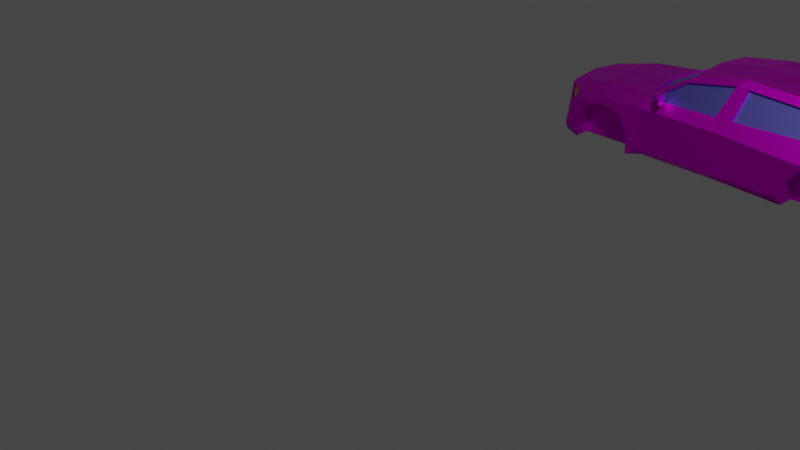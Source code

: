 # Source: CarComplex.blend  (saved by Blender 3.5.10; exported with 4.5.12 LTS)
import bpy
from mathutils import Matrix  # noqa: F401  (used for matrix-valued properties, if any)

bpy.ops.wm.read_factory_settings(use_empty=True)
scene = bpy.context.scene
scene.name = 'Scene'

# ---- collections
col_collection = bpy.data.collections.new('Collection'); scene.collection.children.link(col_collection)

# ---- images (referenced by path relative to the original .blend; pixels are not part of the script)
import os
ASSET_DIR = os.environ.get("B2B_ASSET_DIR", "")  # directory of the original .blend (textures are referenced by path, not embedded)
HERE = os.path.dirname(os.path.abspath(__file__))  # packed textures are extracted next to this script under _unpacked/

def load_image(name, relpath, width, height, colorspace="sRGB"):
    """Load a texture the original file referenced (path relative to the .blend, or extracted next to this script)."""
    p = next((c for c in (os.path.join(HERE, relpath), os.path.join(ASSET_DIR, relpath)) if relpath and os.path.exists(c)), "")
    if p:
        img = bpy.data.images.load(p, check_existing=True)
        img.name = name
    else:  # same state as the original file: an image datablock whose file is absent (Cycles renders it pink)
        img = bpy.data.images.new(name, width, height)
        img.source = "FILE"
        img.filepath = "//" + (relpath or name)
    img.colorspace_settings.name = colorspace
    return img
img_cartexturemain_001 = load_image('CarTextureMain.001', 'CarTextureRed.001.png', 1024, 1024, 'sRGB')

# ---- materials (node trees are filled in below, after node groups)
mat_carpaint = bpy.data.materials.new('CarPaint')
mat_carpaint.use_transparent_shadow = False
mat_carpaint.roughness = 0.5528
mat_carpaint.specular_intensity = 1.0
mat_carpaint.metallic = 1.0
mat_carwindows = bpy.data.materials.new('CarWindows')
mat_carwindows.use_transparent_shadow = False
mat_carwindows.roughness = 0.5528
mat_carwindows.specular_intensity = 1.0
mat_carwindows.metallic = 1.0
mat_carlamps = bpy.data.materials.new('CarLamps')
mat_carlamps.use_transparent_shadow = False
mat_carlamps.roughness = 0.5528
mat_carlamps.specular_intensity = 1.0
mat_carlamps.metallic = 1.0

# ---- material node trees
mat_carpaint.use_nodes = True; mat_carpaint.node_tree.nodes.clear()
_N = mat_carpaint.node_tree.nodes; _L = mat_carpaint.node_tree.links
n0 = _N.new('ShaderNodeBsdfPrincipled'); n0.name = 'Principled BSDF'; n0.location = (10, 300)
n0.distribution = 'GGX'
n0.subsurface_method = 'RANDOM_WALK_SKIN'
n0.inputs[1].default_value = 1.0
n0.inputs[2].default_value = 0.5528
n0.inputs[3].default_value = 1.45
n0.inputs[13].default_value = 1.0
n0.inputs[27].default_value = (0.0, 0.0, 0.0, 1.0)
n0.inputs[28].default_value = 1.0
n1 = _N.new('ShaderNodeOutputMaterial'); n1.name = 'Material Output'; n1.location = (300, 300)
n2 = _N.new('ShaderNodeNormalMap'); n2.name = 'Normal Map'; n2.location = (-300, -300)
n2.label = 'Normal/Map'
n3 = _N.new('ShaderNodeTexImage'); n3.name = 'Image Texture'; n3.location = (-280, 280)
n3.image = img_cartexturemain_001
_L.new(n0.outputs[0], n1.inputs[0])
_L.new(n2.outputs[0], n0.inputs[5])
_L.new(n3.outputs[0], n0.inputs[0])
n1.is_active_output = True
mat_carwindows.use_nodes = True; mat_carwindows.node_tree.nodes.clear()
_N = mat_carwindows.node_tree.nodes; _L = mat_carwindows.node_tree.links
n0 = _N.new('ShaderNodeBsdfPrincipled'); n0.name = 'Principled BSDF'; n0.location = (10, 300)
n0.distribution = 'GGX'
n0.subsurface_method = 'RANDOM_WALK_SKIN'
n0.inputs[0].default_value = (0.2032, 0.1952, 0.8, 1.0)
n0.inputs[1].default_value = 1.0
n0.inputs[2].default_value = 0.5528
n0.inputs[3].default_value = 1.45
n0.inputs[13].default_value = 1.0
n0.inputs[27].default_value = (0.0, 0.0, 0.0, 1.0)
n0.inputs[28].default_value = 1.0
n1 = _N.new('ShaderNodeOutputMaterial'); n1.name = 'Material Output'; n1.location = (300, 300)
n2 = _N.new('ShaderNodeNormalMap'); n2.name = 'Normal Map'; n2.location = (-300, -300)
n2.label = 'Normal/Map'
_L.new(n0.outputs[0], n1.inputs[0])
_L.new(n2.outputs[0], n0.inputs[5])
n1.is_active_output = True
mat_carlamps.use_nodes = True; mat_carlamps.node_tree.nodes.clear()
_N = mat_carlamps.node_tree.nodes; _L = mat_carlamps.node_tree.links
n0 = _N.new('ShaderNodeBsdfPrincipled'); n0.name = 'Principled BSDF'; n0.location = (10, 300)
n0.distribution = 'GGX'
n0.subsurface_method = 'RANDOM_WALK_SKIN'
n0.inputs[0].default_value = (0.8, 0.7524, 0.0, 1.0)
n0.inputs[1].default_value = 1.0
n0.inputs[2].default_value = 0.5528
n0.inputs[3].default_value = 1.45
n0.inputs[13].default_value = 1.0
n0.inputs[27].default_value = (0.0, 0.0, 0.0, 1.0)
n0.inputs[28].default_value = 1.0
n1 = _N.new('ShaderNodeOutputMaterial'); n1.name = 'Material Output'; n1.location = (300, 300)
n2 = _N.new('ShaderNodeNormalMap'); n2.name = 'Normal Map'; n2.location = (-300, -300)
n2.label = 'Normal/Map'
_L.new(n0.outputs[0], n1.inputs[0])
_L.new(n2.outputs[0], n0.inputs[5])
n1.is_active_output = True

# ---- world
world_world = bpy.data.worlds.new('World'); scene.world = world_world
world_world.use_nodes = True; world_world.node_tree.nodes.clear()
_N = world_world.node_tree.nodes; _L = world_world.node_tree.links
n0 = _N.new('ShaderNodeOutputWorld'); n0.name = 'World Output'; n0.location = (300, 300)
n1 = _N.new('ShaderNodeBackground'); n1.name = 'Background'; n1.location = (10, 300)
n1.inputs[0].default_value = (0.05088, 0.05088, 0.05088, 1.0)
_L.new(n1.outputs[0], n0.inputs[0])
n0.is_active_output = True
world_world.color = (0.05088, 0.05088, 0.05088)
world_world.use_sun_shadow = False
world_world.sun_shadow_jitter_overblur = 0.0

# ---- cameras
cam_camera = bpy.data.cameras.new('Camera')
cam_camera.clip_end = 100.0
cam_camera.ortho_scale = 7.314

# ---- lights
light_light = bpy.data.lights.new('Light', 'POINT')
light_light.transmission_factor = 0.0
light_light.energy = 1000.0
light_light.shadow_soft_size = 0.1
light_light.shadow_maximum_resolution = 0.006
light_light.use_absolute_resolution = True

# ---- meshes
me_cube_002 = bpy.data.meshes.new('Cube.002')
me_cube_002.from_pydata([(-0.8399, 0.3251, 1.047), (-0.8399, 0.3862, 1.047), (-0.9533, 0.3068, 0.8161), (-0.9533, 0.4269, 0.8161), (-0.8, 0.3251, 1.047), (-0.8, 0.3862, 1.047), (-0.8601, 0.3068, 0.8161), (-0.8601, 0.4269, 0.8161), (-0.9185, 0.294, 0.9726), (-0.9185, 0.4371, 0.9726), (-0.8237, 0.294, 0.9726), (-0.8237, 0.4371, 0.9726), (-0.8837, 0.2605, 0.8199), (-0.913, 0.2605, 0.8199), (-0.8747, 0.2574, 0.8583), (-0.9044, 0.2574, 0.8583), (-0.8399, 0.325, -1.047), (-0.8399, 0.3862, -1.047), (-0.9533, 0.3068, -0.8161), (-0.9533, 0.4269, -0.8161), (-0.8, 0.325, -1.047), (-0.8, 0.3862, -1.047), (-0.8601, 0.3068, -0.8161), (-0.8601, 0.4269, -0.8161), (-0.9185, 0.294, -0.9726), (-0.9185, 0.4371, -0.9726), (-0.8237, 0.294, -0.9726), (-0.8237, 0.4371, -0.9726), (-0.8837, 0.2605, -0.8199), (-0.913, 0.2605, -0.8199), (-0.8747, 0.2574, -0.8583), (-0.9044, 0.2574, -0.8583), (-2.57, -0.1406, 0.2569), (-2.57, -0.2815, 0.2569), (-2.658, -0.1406, 0.2569), (-2.675, -0.2815, 0.2569), (-1.144, -0.5162, 0.8043), (-1.097, 0.2903, 0.8247), (0.01303, 0.6842, 0.6298), (-0.04245, -0.5162, 0.8262), (-0.1091, 0.3026, 0.8355), (-0.633, 0.5804, 0.6763), (-0.04756, 0.145, 0.9372), (-0.0448, -0.4338, 0.912), (0.9517, -0.5098, 0.9155), (1.09, 0.07086, 0.9557), (0.8575, 0.6455, 0.6464), (1.078, 0.3294, 0.8295), (0.1215, 0.3113, 0.8454), (0.1777, 0.6803, 0.6312), (0.902, -0.4366, 0.922), (0.09696, 0.7682, 0.5327), (-0.6047, 0.6508, 0.5771), (0.7403, 0.7402, 0.5491), (0.9396, -0.1862, 0.9356), (1.131, -0.002909, 0.9429), (0.9933, -0.1872, 0.9365), (-1.149, 0.3329, 0.6952), (-1.222, 0.2818, 0.6699), (-1.913, 0.252, 0.5661), (1.078, 0.5882, 0.6793), (1.094, 0.6859, 0.5676), (1.492, 0.3419, 0.8172), (1.373, 0.1079, 0.9351), (1.37, 0.06995, 0.942), (1.635, 0.02528, 0.9264), (1.615, -0.006219, 0.9336), (1.785, -0.1594, 0.9316), (1.74, -0.1772, 0.9229), (1.804, -0.3019, 0.9163), (1.76, -0.4581, 0.9086), (1.81, -0.4747, 0.9088), (2.187, -0.2562, 0.8391), (2.129, -0.4283, 0.8331), (1.82, 0.3, 0.8161), (1.744, 0.4227, 0.6759), (2.125, 0.2515, 0.7809), (2.232, 0.3238, 0.6687), (2.186, -0.1051, 0.8252), (2.25, 0.1752, 0.6648), (2.194, 0.1241, 0.6648), (2.139, 0.1372, 0.7655), (2.247, -0.03833, 0.6404), (2.334, -0.0897, 0.6271), (2.352, -0.2502, 0.6448), (2.275, -0.401, 0.6648), (-1.322, -0.5257, 0.9276), (-1.153, -0.4339, 0.8981), (-1.333, -0.2354, 0.9302), (-2.153, -0.5202, 0.8974), (-1.484, -0.007791, 0.9435), (-1.172, 0.1569, 0.923), (-1.728, 0.06665, 0.9321), (-1.739, 0.1409, 0.9265), (-1.975, -0.007644, 0.9377), (-2.03, 0.05767, 0.9359), (-2.133, -0.2111, 0.916), (-2.207, -0.1755, 0.9009), (-2.4, -0.4087, 0.8454), (-2.539, 0.1218, 0.4541), (-2.623, 0.0482, 0.4285), (-2.69, -0.4159, 0.3294), (-2.326, -0.1033, 0.8469), (-2.261, 0.08085, 0.7929), (-2.236, -0.4079, 0.8974), (-2.392, -0.5025, 0.8021), (-2.622, -0.4891, 0.3423), (-1.327, -0.5162, 0.6695), (-2.153, -0.5142, 0.6695), (-1.333, -0.2354, 0.6695), (-1.484, -0.007791, 0.6695), (-1.728, 0.06665, 0.6695), (-1.975, -0.007644, 0.6695), (-2.133, -0.2111, 0.6695), (1.131, -0.002909, 0.6778), (0.9517, -0.5164, 0.6563), (0.9933, -0.1872, 0.6713), (1.37, 0.06995, 0.6769), (1.615, -0.006219, 0.6685), (1.74, -0.1772, 0.6577), (1.76, -0.4918, 0.6435), (-0.5824, 0.609, 0.5731), (-1.13, 0.2959, 0.6923), (-0.1084, 0.2812, 0.796), (-1.095, 0.2681, 0.7846), (-0.6323, 0.559, 0.6368), (0.01371, 0.6629, 0.5903), (1.076, 0.6397, 0.5634), (1.725, 0.3727, 0.6686), (-2.605, 0.008875, 0.4061), (-2.658, -0.3889, 0.3137), (-2.616, -0.08431, 0.4678), (-2.305, -0.1087, 0.793), (-2.553, 0.01352, 0.4634), (-2.267, 0.05667, 0.7786), (-2.56, -0.08959, 0.4921), (1.078, 0.3074, 0.7915), (0.8573, 0.6235, 0.6084), (0.1213, 0.2893, 0.8074), (0.1775, 0.6583, 0.5932), (1.078, 0.5661, 0.6414), (1.492, 0.3227, 0.7803), (2.262, 0.1312, 0.2569), (2.262, -0.009698, 0.2569), (2.35, 0.1312, 0.2569), (2.367, -0.009698, 0.2569), (2.298, -0.03236, 0.438), (2.234, 0.1289, 0.5033), (-2.57, -0.1406, -0.2569), (-2.57, -0.2815, -0.2569), (-2.658, -0.1406, -0.2569), (-2.675, -0.2815, -0.2569), (-2.57, -0.1406, -5.288e-08), (-2.57, -0.2815, -4.672e-08), (-2.704, -0.1406, -5.288e-08), (-2.722, -0.2815, -4.672e-08), (-1.144, -0.5162, -0.8043), (-1.097, 0.2903, -0.8247), (0.01303, 0.6842, -0.6298), (-1.238, -0.5162, -3.646e-08), (-0.04245, -0.5162, -0.8262), (-0.1091, 0.3026, -0.8355), (-0.633, 0.5804, -0.6763), (-0.04245, -0.5162, -3.646e-08), (-0.04756, 0.145, -0.9372), (-0.0448, -0.4338, -0.912), (0.9517, -0.5098, -0.9155), (1.09, 0.07086, -0.9557), (0.8575, 0.6455, -0.6464), (1.078, 0.3294, -0.8295), (0.1215, 0.3113, -0.8454), (0.1777, 0.6803, -0.6312), (0.902, -0.4366, -0.922), (0.09696, 0.7682, -0.5327), (-0.6047, 0.6508, -0.5771), (0.7403, 0.7402, -0.5491), (-0.6052, 0.6972, -8.95e-08), (0.74, 0.7706, -9.271e-08), (0.108, 0.8007, -9.403e-08), (0.9396, -0.1862, -0.9356), (1.131, -0.002909, -0.9429), (0.9933, -0.1872, -0.9365), (-1.149, 0.3329, -0.6952), (-1.284, 0.3485, -7.426e-08), (-1.35, 0.3058, -7.239e-08), (-1.222, 0.2818, -0.6699), (-1.913, 0.252, -0.5661), (-1.979, 0.2664, -7.067e-08), (1.078, 0.5882, -0.6793), (1.094, 0.6859, -0.5676), (1.161, 0.7091, -9.002e-08), (1.492, 0.3419, -0.8172), (1.373, 0.1079, -0.9351), (1.37, 0.06995, -0.942), (1.635, 0.02528, -0.9264), (1.615, -0.006219, -0.9336), (1.785, -0.1594, -0.9316), (1.74, -0.1772, -0.9229), (1.804, -0.3019, -0.9163), (1.76, -0.4581, -0.9087), (1.81, -0.4747, -0.9088), (2.187, -0.2562, -0.8391), (2.129, -0.4283, -0.8331), (1.82, 0.3, -0.8161), (1.744, 0.4227, -0.6759), (2.125, 0.2515, -0.7809), (2.232, 0.3238, -0.6687), (1.818, 0.4519, -7.878e-08), (2.388, 0.3691, -7.516e-08), (2.186, -0.1051, -0.8252), (2.25, 0.1752, -0.6648), (2.416, 0.1948, -6.754e-08), (2.194, 0.1241, -0.6648), (2.139, 0.1372, -0.7655), (2.36, 0.1437, -6.531e-08), (2.247, -0.03833, -0.6404), (2.407, -0.01944, -5.818e-08), (2.334, -0.0897, -0.6271), (2.483, -0.0705, -5.594e-08), (2.352, -0.2502, -0.6448), (2.52, -0.2319, -4.889e-08), (2.275, -0.401, -0.6648), (2.42, -0.3724, -4.275e-08), (-1.322, -0.5257, -0.9276), (-1.153, -0.4339, -0.8981), (-1.333, -0.2354, -0.9302), (-2.153, -0.5202, -0.8974), (-1.484, -0.007791, -0.9435), (-1.172, 0.1569, -0.923), (-1.728, 0.06665, -0.9321), (-1.739, 0.1409, -0.9265), (-1.975, -0.007644, -0.9377), (-2.03, 0.05767, -0.9359), (-2.133, -0.2111, -0.916), (-2.207, -0.1755, -0.9009), (-2.4, -0.4087, -0.8454), (-2.539, 0.1218, -0.4541), (-2.587, 0.1409, -6.519e-08), (-2.623, 0.0482, -0.4285), (-2.682, 0.04797, -6.112e-08), (-2.69, -0.4159, -0.3294), (-2.745, -0.4153, -4.087e-08), (-2.326, -0.1033, -0.8469), (-2.261, 0.08085, -0.7929), (-2.236, -0.4079, -0.8974), (-2.392, -0.5025, -0.8021), (-2.622, -0.4891, -0.3423), (-2.676, -0.4885, -3.767e-08), (-1.327, -0.5162, -0.6695), (-2.153, -0.5142, -0.6695), (-2.153, -0.5142, -3.655e-08), (-1.333, -0.2354, -0.6695), (-1.484, -0.007791, -0.6695), (-1.728, 0.06665, -0.6695), (-1.975, -0.007644, -0.6695), (-2.133, -0.2111, -0.6695), (1.131, -0.002909, -0.6778), (0.9517, -0.5164, -0.6563), (0.9933, -0.1872, -0.6713), (1.37, 0.06995, -0.6769), (1.615, -0.006219, -0.6685), (1.74, -0.1772, -0.6577), (1.76, -0.4918, -0.6435), (1.76, -0.4918, -3.753e-08), (-0.5828, 0.6554, -8.767e-08), (-0.5824, 0.609, -0.5731), (-1.259, 0.3026, -7.225e-08), (-1.13, 0.2959, -0.6923), (-0.1084, 0.2812, -0.796), (-1.095, 0.2681, -0.7846), (-0.6323, 0.559, -0.6368), (0.01371, 0.6629, -0.5903), (1.076, 0.6397, -0.5634), (1.143, 0.6629, -8.8e-08), (1.725, 0.3727, -0.6686), (1.8, 0.4056, -7.676e-08), (-2.651, 0.009352, -5.943e-08), (-2.605, 0.008875, -0.4061), (-2.705, -0.3885, -4.204e-08), (-2.658, -0.3889, -0.3137), (-2.616, -0.08431, -0.4678), (-2.305, -0.1087, -0.793), (-2.553, 0.01352, -0.4634), (-2.267, 0.05667, -0.7786), (-2.56, -0.08959, -0.4921), (1.078, 0.3074, -0.7915), (0.8573, 0.6235, -0.6084), (0.1213, 0.2893, -0.8074), (0.1775, 0.6583, -0.5932), (1.078, 0.5661, -0.6414), (1.492, 0.3227, -0.7803), (2.262, 0.1312, -0.2569), (2.262, -0.009698, -0.2569), (2.35, 0.1312, -0.2569), (2.367, -0.009698, -0.2569), (2.262, 0.1312, -6.476e-08), (2.262, -0.009698, -5.86e-08), (2.396, 0.1312, -6.476e-08), (2.413, -0.009698, -5.86e-08), (2.298, -0.03236, -0.438), (2.234, 0.1289, -0.5033)], [], [(8, 9, 3, 2), (2, 3, 7, 6), (10, 11, 5, 4), (4, 5, 1, 0), (8, 10, 4, 0), (11, 9, 1, 5), (7, 3, 9, 11), (2, 6, 12, 13), (6, 7, 11, 10), (0, 1, 9, 8), (13, 12, 14, 15), (6, 10, 14, 12), (8, 2, 13, 15), (10, 8, 15, 14), (24, 18, 19, 25), (18, 22, 23, 19), (26, 20, 21, 27), (20, 16, 17, 21), (24, 16, 20, 26), (27, 21, 17, 25), (23, 27, 25, 19), (18, 29, 28, 22), (22, 26, 27, 23), (16, 24, 25, 17), (29, 31, 30, 28), (22, 28, 30, 26), (24, 31, 29, 18), (26, 30, 31, 24), (154, 155, 35, 34), (34, 35, 33, 32), (152, 154, 34, 32), (155, 153, 33, 35), (37, 40, 123, 124), (42, 40, 37, 91), (159, 163, 39, 36), (43, 42, 91, 87), (42, 48, 40), (42, 54, 45), (43, 39, 44, 50), (39, 43, 87, 36), (48, 49, 38, 40), (48, 42, 45, 47), (49, 46, 53, 51), (38, 49, 51), (41, 38, 51, 52), (51, 53, 177, 178), (52, 51, 178, 176), (45, 54, 56, 55), (54, 42, 43, 50), (54, 50, 44, 56), (52, 176, 264, 121), (41, 52, 57, 37), (57, 183, 184, 58), (58, 184, 187, 59), (177, 53, 61, 190), (53, 46, 60, 61), (61, 75, 128, 127), (61, 60, 62, 75), (62, 60, 140, 141), (45, 55, 64, 63), (63, 64, 66, 65), (65, 66, 68, 67), (67, 68, 70, 69), (69, 70, 71), (69, 71, 73, 72), (45, 63, 62, 47), (74, 62, 63, 65), (75, 62, 74), (75, 74, 76, 77), (208, 207, 75, 77), (67, 81, 74, 65), (77, 76, 81, 79), (67, 69, 72, 78), (208, 77, 79, 211), (211, 79, 147, 214), (74, 81, 76), (81, 67, 78), (83, 146, 82, 78), (214, 147, 146, 216), (78, 82, 80, 81), (216, 146, 83, 218), (218, 83, 84, 220), (220, 84, 85, 222), (72, 84, 83, 78), (73, 85, 84, 72), (37, 57, 58, 91), (36, 87, 86), (159, 36, 107), (86, 87, 91, 88), (88, 91, 90), (90, 91, 93, 92), (92, 93, 95, 94), (94, 95, 97, 96), (98, 102, 131, 101), (187, 237, 99, 59), (96, 97, 104, 89), (103, 95, 93, 59), (99, 237, 239, 100), (95, 103, 102, 97), (100, 239, 276, 129), (103, 100, 133, 134), (98, 104, 97, 102), (100, 103, 99), (59, 99, 103), (101, 241, 247, 106), (98, 101, 106, 105), (104, 98, 105, 89), (93, 91, 58, 59), (107, 36, 86), (105, 108, 89), (250, 159, 107, 108), (106, 108, 105), (247, 250, 108, 106), (88, 90, 110, 109), (94, 96, 113, 112), (90, 92, 111, 110), (92, 94, 112, 111), (86, 88, 109, 107), (96, 89, 108, 113), (111, 112, 110), (110, 112, 113, 109), (108, 107, 109, 113), (56, 44, 115, 116), (64, 55, 114, 117), (70, 68, 119, 120), (55, 56, 116, 114), (66, 64, 117, 118), (68, 66, 118, 119), (117, 114, 118), (116, 119, 118, 114), (115, 120, 119, 116), (263, 120, 115, 163), (70, 120, 71), (71, 120, 85, 73), (222, 85, 120, 263), (121, 264, 266, 122), (57, 52, 121, 122), (183, 57, 122, 266), (124, 123, 126, 125), (41, 37, 124, 125), (38, 41, 125, 126), (40, 38, 126, 123), (60, 46, 137, 140), (273, 127, 128, 275), (190, 61, 127, 273), (75, 207, 275, 128), (129, 276, 278, 130), (101, 100, 129, 130), (241, 101, 130, 278), (100, 131, 135, 133), (101, 131, 100), (102, 103, 134, 132), (131, 102, 132, 135), (136, 141, 140, 137), (137, 139, 138, 136), (49, 48, 138, 139), (46, 49, 139, 137), (47, 62, 141, 136), (48, 47, 136, 138), (297, 144, 145, 298), (144, 142, 143, 145), (295, 142, 144, 297), (298, 145, 143, 296), (133, 135, 132, 134), (163, 115, 44, 39), (146, 147, 80, 82), (147, 79, 81, 80), (154, 150, 151, 155), (150, 148, 149, 151), (152, 148, 150, 154), (155, 151, 149, 153), (157, 269, 268, 161), (164, 228, 157, 161), (159, 156, 160, 163), (165, 224, 228, 164), (164, 161, 170), (164, 167, 179), (165, 172, 166, 160), (160, 156, 224, 165), (170, 161, 158, 171), (170, 169, 167, 164), (171, 173, 175, 168), (158, 173, 171), (162, 174, 173, 158), (173, 178, 177, 175), (174, 176, 178, 173), (167, 180, 181, 179), (179, 172, 165, 164), (179, 181, 166, 172), (174, 265, 264, 176), (162, 157, 182, 174), (182, 185, 184, 183), (185, 186, 187, 184), (177, 190, 189, 175), (175, 189, 188, 168), (189, 272, 274, 204), (189, 204, 191, 188), (191, 290, 289, 188), (167, 192, 193, 180), (192, 194, 195, 193), (194, 196, 197, 195), (196, 198, 199, 197), (198, 200, 199), (198, 201, 202, 200), (167, 169, 191, 192), (203, 194, 192, 191), (204, 203, 191), (204, 206, 205, 203), (208, 206, 204, 207), (196, 194, 203, 213), (206, 210, 213, 205), (196, 209, 201, 198), (208, 211, 210, 206), (211, 214, 300, 210), (203, 205, 213), (213, 209, 196), (217, 209, 215, 299), (214, 216, 299, 300), (209, 213, 212, 215), (216, 218, 217, 299), (218, 220, 219, 217), (220, 222, 221, 219), (201, 209, 217, 219), (202, 201, 219, 221), (157, 228, 185, 182), (156, 223, 224), (159, 248, 156), (223, 225, 228, 224), (225, 227, 228), (227, 229, 230, 228), (229, 231, 232, 230), (231, 233, 234, 232), (235, 240, 280, 242), (187, 186, 236, 237), (233, 226, 244, 234), (243, 186, 230, 232), (236, 238, 239, 237), (232, 234, 242, 243), (238, 277, 276, 239), (243, 283, 282, 238), (235, 242, 234, 244), (238, 236, 243), (186, 243, 236), (240, 246, 247, 241), (235, 245, 246, 240), (244, 226, 245, 235), (230, 186, 185, 228), (248, 223, 156), (245, 226, 249), (250, 249, 248, 159), (246, 245, 249), (247, 246, 249, 250), (225, 251, 252, 227), (231, 254, 255, 233), (227, 252, 253, 229), (229, 253, 254, 231), (223, 248, 251, 225), (233, 255, 249, 226), (253, 252, 254), (252, 251, 255, 254), (249, 255, 251, 248), (181, 258, 257, 166), (193, 259, 256, 180), (199, 262, 261, 197), (180, 256, 258, 181), (195, 260, 259, 193), (197, 261, 260, 195), (259, 260, 256), (258, 256, 260, 261), (257, 258, 261, 262), (263, 163, 257, 262), (199, 200, 262), (200, 202, 221, 262), (222, 263, 262, 221), (265, 267, 266, 264), (182, 267, 265, 174), (183, 266, 267, 182), (269, 270, 271, 268), (162, 270, 269, 157), (158, 271, 270, 162), (161, 268, 271, 158), (188, 289, 286, 168), (273, 275, 274, 272), (190, 273, 272, 189), (204, 274, 275, 207), (277, 279, 278, 276), (240, 279, 277, 238), (241, 278, 279, 240), (238, 282, 284, 280), (240, 238, 280), (242, 281, 283, 243), (280, 284, 281, 242), (285, 286, 289, 290), (286, 285, 287, 288), (171, 288, 287, 170), (168, 286, 288, 171), (169, 285, 290, 191), (170, 287, 285, 169), (297, 298, 294, 293), (293, 294, 292, 291), (295, 297, 293, 291), (298, 296, 292, 294), (282, 283, 281, 284), (163, 160, 166, 257), (299, 215, 212, 300), (300, 212, 213, 210)])
me_cube_002.polygons.foreach_set('use_smooth', [True] * 306)
me_cube_002.polygons.foreach_set('material_index', [0, 0, 0, 0, 0, 0, 0, 0, 0, 0, 0, 0, 0, 0, 0, 0, 0, 0, 0, 0, 0, 0, 0, 0, 0, 0, 0, 0, 0, 0, 0, 0, 0, 0, 0, 0, 0, 0, 0, 0, 0, 0, 0, 0, 0, 0, 0, 0, 0, 0, 0, 0, 0, 0, 0, 0, 0, 0, 0, 0, 0, 0, 0, 0, 0, 0, 0, 0, 0, 0, 0, 0, 0, 0, 0, 0, 0, 0, 0, 0, 0, 0, 0, 0, 0, 0, 0, 0, 0, 0, 0, 0, 0, 0, 0, 0, 0, 0, 0, 0, 0, 0, 0, 0, 0, 0, 0, 0, 0, 0, 0, 0, 0, 0, 0, 0, 0, 0, 0, 0, 0, 0, 0, 0, 0, 0, 0, 0, 0, 0, 0, 0, 0, 0, 0, 1, 0, 0, 1, 0, 0, 0, 0, 1, 0, 0, 0, 0, 0, 0, 0, 0, 0, 1, 1, 0, 0, 0, 0, 0, 0, 0, 0, 2, 0, 2, 0, 0, 0, 0, 0, 0, 0, 0, 0, 0, 0, 0, 0, 0, 0, 0, 0, 0, 0, 0, 0, 0, 0, 0, 0, 0, 0, 0, 0, 0, 0, 0, 0, 0, 0, 0, 0, 0, 0, 0, 0, 0, 0, 0, 0, 0, 0, 0, 0, 0, 0, 0, 0, 0, 0, 0, 0, 0, 0, 0, 0, 0, 0, 0, 0, 0, 0, 0, 0, 0, 0, 0, 0, 0, 0, 0, 0, 0, 0, 0, 0, 0, 0, 0, 0, 0, 0, 0, 0, 0, 0, 0, 0, 0, 0, 0, 0, 0, 0, 0, 0, 0, 0, 0, 0, 0, 0, 0, 1, 0, 0, 1, 0, 0, 0, 0, 1, 0, 0, 0, 0, 0, 0, 0, 0, 0, 1, 1, 0, 0, 0, 0, 0, 0, 0, 0, 2, 0, 2, 0])
_k = set([(0, 1), (0, 4), (0, 8), (1, 5), (1, 9), (2, 3), (2, 6), (2, 8), (2, 13), (3, 7), (3, 9), (4, 5), (4, 10), (5, 11), (6, 7), (6, 10), (6, 12), (7, 11), (8, 9), (8, 10), (8, 15), (9, 11), (10, 11), (10, 14), (12, 13), (12, 14), (13, 15), (14, 15), (16, 17), (16, 20), (16, 24), (17, 21), (17, 25), (18, 19), (18, 22), (18, 24), (18, 29), (19, 23), (19, 25), (20, 21), (20, 26), (21, 27), (22, 23), (22, 26), (22, 28), (23, 27), (24, 25), (24, 26), (24, 31), (25, 27), (26, 27), (26, 30), (28, 29), (28, 30), (29, 31), (30, 31), (32, 34), (33, 35), (34, 35), (34, 154), (35, 155), (36, 39), (36, 86), (36, 87), (36, 107), (37, 40), (37, 41), (37, 57), (37, 91), (37, 124), (38, 40), (38, 41), (38, 49), (38, 51), (38, 126), (39, 43), (39, 44), (40, 42), (40, 48), (40, 123), (41, 52), (41, 125), (42, 45), (42, 48), (42, 54), (42, 91), (43, 50), (43, 87), (44, 50), (44, 56), (44, 115), (45, 54), (45, 55), (45, 63), (46, 49), (46, 53), (46, 60), (46, 137), (47, 48), (47, 62), (47, 136), (48, 49), (48, 138), (49, 51), (49, 139), (50, 54), (51, 52), (51, 53), (51, 178), (52, 57), (52, 121), (52, 176), (53, 61), (53, 177), (54, 56), (55, 56), (55, 64), (55, 114), (56, 116), (57, 58), (57, 122), (57, 183), (58, 59), (58, 91), (58, 184), (59, 93), (59, 99), (59, 103), (59, 187), (60, 61), (60, 62), (60, 140), (61, 75), (61, 127), (61, 190), (62, 63), (62, 74), (62, 75), (62, 141), (63, 64), (63, 65), (64, 66), (64, 117), (65, 66), (65, 67), (65, 74), (66, 68), (66, 118), (67, 68), (67, 69), (67, 78), (67, 81), (68, 70), (68, 119), (69, 70), (69, 71), (69, 72), (70, 71), (70, 120), (71, 73), (71, 120), (72, 73), (72, 78), (72, 84), (73, 85), (74, 75), (74, 76), (74, 81), (75, 77), (75, 128), (75, 207), (76, 77), (76, 81), (77, 79), (77, 208), (78, 81), (78, 82), (78, 83), (79, 81), (79, 147), (79, 211), (80, 81), (80, 82), (80, 147), (82, 146), (83, 84), (83, 146), (83, 218), (84, 85), (84, 220), (85, 120), (85, 222), (86, 87), (86, 88), (86, 107), (87, 91), (88, 90), (88, 91), (88, 109), (89, 96), (89, 104), (89, 105), (89, 108), (90, 91), (90, 92), (90, 110), (91, 93), (92, 93), (92, 94), (92, 111), (93, 95), (94, 95), (94, 96), (94, 112), (95, 97), (95, 103), (96, 97), (96, 113), (97, 102), (97, 104), (98, 101), (98, 102), (98, 104), (98, 105), (99, 100), (99, 103), (99, 237), (100, 101), (100, 103), (100, 129), (100, 131), (100, 133), (100, 239), (101, 106), (101, 130), (101, 131), (101, 241), (102, 103), (102, 131), (102, 132), (103, 134), (105, 106), (105, 108), (106, 247), (107, 108), (107, 109), (108, 113), (108, 250), (109, 110), (110, 111), (111, 112), (112, 113), (114, 116), (114, 117), (115, 116), (115, 120), (115, 163), (117, 118), (118, 119), (119, 120), (120, 263), (121, 122), (121, 264), (122, 266), (123, 124), (123, 126), (124, 125), (125, 126), (127, 128), (127, 273), (128, 275), (129, 130), (129, 276), (130, 278), (131, 135), (132, 134), (132, 135), (133, 134), (133, 135), (136, 138), (136, 141), (137, 139), (137, 140), (138, 139), (140, 141), (142, 144), (143, 145), (144, 145), (144, 297), (145, 298), (146, 216), (147, 214), (148, 150), (149, 151), (150, 151), (150, 154), (151, 155), (154, 155), (156, 160), (156, 223), (156, 224), (156, 248), (157, 161), (157, 162), (157, 182), (157, 228), (157, 269), (158, 161), (158, 162), (158, 171), (158, 173), (158, 271), (160, 165), (160, 166), (161, 164), (161, 170), (161, 268), (162, 174), (162, 270), (163, 257), (163, 263), (164, 167), (164, 170), (164, 179), (164, 228), (165, 172), (165, 224), (166, 172), (166, 181), (166, 257), (167, 179), (167, 180), (167, 192), (168, 171), (168, 175), (168, 188), (168, 286), (169, 170), (169, 191), (169, 285), (170, 171), (170, 287), (171, 173), (171, 288), (172, 179), (173, 174), (173, 175), (173, 178), (174, 176), (174, 182), (174, 265), (175, 177), (175, 189), (176, 178), (176, 264), (177, 178), (177, 190), (179, 181), (180, 181), (180, 193), (180, 256), (181, 258), (182, 183), (182, 185), (182, 267), (183, 184), (183, 266), (184, 185), (184, 187), (185, 186), (185, 228), (186, 187), (186, 230), (186, 236), (186, 243), (187, 237), (188, 189), (188, 191), (188, 289), (189, 190), (189, 204), (189, 272), (190, 273), (191, 192), (191, 203), (191, 204), (191, 290), (192, 193), (192, 194), (193, 195), (193, 259), (194, 195), (194, 196), (194, 203), (195, 197), (195, 260), (196, 197), (196, 198), (196, 209), (196, 213), (197, 199), (197, 261), (198, 199), (198, 200), (198, 201), (199, 200), (199, 262), (200, 202), (200, 262), (201, 202), (201, 209), (201, 219), (202, 221), (203, 204), (203, 205), (203, 213), (204, 206), (204, 207), (204, 274), (205, 206), (205, 213), (206, 208), (206, 210), (207, 208), (207, 275), (208, 211), (209, 213), (209, 215), (209, 217), (210, 211), (210, 213), (210, 300), (211, 214), (212, 213), (212, 215), (212, 300), (214, 216), (214, 300), (215, 299), (216, 218), (216, 299), (217, 218), (217, 219), (217, 299), (218, 220), (219, 220), (219, 221), (220, 222), (221, 222), (221, 262), (223, 224), (223, 225), (223, 248), (224, 228), (225, 227), (225, 228), (225, 251), (226, 233), (226, 244), (226, 245), (226, 249), (227, 228), (227, 229), (227, 252), (228, 230), (229, 230), (229, 231), (229, 253), (230, 232), (231, 232), (231, 233), (231, 254), (232, 234), (232, 243), (233, 234), (233, 255), (234, 242), (234, 244), (235, 240), (235, 242), (235, 244), (235, 245), (236, 237), (236, 238), (236, 243), (237, 239), (238, 239), (238, 240), (238, 243), (238, 277), (238, 280), (238, 282), (239, 276), (240, 241), (240, 246), (240, 279), (240, 280), (241, 247), (241, 278), (242, 243), (242, 280), (242, 281), (243, 283), (245, 246), (245, 249), (246, 247), (248, 249), (248, 251), (249, 250), (249, 255), (251, 252), (252, 253), (253, 254), (254, 255), (256, 258), (256, 259), (257, 258), (257, 262), (259, 260), (260, 261), (261, 262), (262, 263), (264, 265), (264, 266), (265, 267), (266, 267), (268, 269), (268, 271), (269, 270), (270, 271), (272, 273), (272, 274), (273, 275), (274, 275), (276, 277), (276, 278), (277, 279), (278, 279), (280, 284), (281, 283), (281, 284), (282, 283), (282, 284), (285, 287), (285, 290), (286, 288), (286, 289), (287, 288), (289, 290), (291, 293), (292, 294), (293, 294), (293, 297), (294, 298), (297, 298)])
me_cube_002.attributes.new('sharp_edge', 'BOOLEAN', 'EDGE').data.foreach_set('value', [ (min(e.vertices), max(e.vertices)) in _k for e in me_cube_002.edges])
_uv = me_cube_002.uv_layers.new(name='UVMap')
_uv.uv.foreach_set('vector', [0.177, 0.9565, 0.177, 0.9746, 0.1573, 0.9735, 0.1573, 0.9583, 0.2144, 0.97, 0.2144, 0.9851, 0.2026, 0.9851, 0.2026, 0.9699, 0.9119, 0.9529, 0.9329, 0.9544, 0.9247, 0.9648, 0.9158, 0.9641, 0.9703, 0.7053, 0.9703, 0.713, 0.9653, 0.713, 0.9653, 0.7053, 0.9709, 0.8734, 0.9821, 0.8778, 0.9815, 0.8877, 0.9768, 0.8858, 0.9826, 0.7544, 0.9709, 0.7573, 0.9779, 0.7458, 0.9828, 0.7446, 0.9828, 0.7748, 0.9714, 0.7776, 0.9709, 0.7573, 0.9826, 0.7544, 0.2144, 0.97, 0.2026, 0.9699, 0.2056, 0.964, 0.2093, 0.9641, 0.9153, 0.93, 0.9329, 0.9313, 0.9329, 0.9544, 0.9119, 0.9529, 0.9653, 0.7053, 0.9653, 0.713, 0.9546, 0.7187, 0.9546, 0.7006, 0.9787, 0.8556, 0.9821, 0.857, 0.9814, 0.8619, 0.9779, 0.8605, 0.9481, 0.1161, 0.9481, 0.1334, 0.9423, 0.1188, 0.9423, 0.1146, 0.177, 0.9565, 0.1573, 0.9583, 0.1576, 0.9522, 0.1625, 0.9518, 0.9821, 0.8778, 0.9709, 0.8734, 0.9779, 0.8605, 0.9814, 0.8619, 0.7321, 0.9557, 0.7521, 0.9575, 0.7521, 0.9727, 0.7321, 0.9739, 0.6216, 0.9693, 0.6334, 0.9693, 0.6334, 0.9844, 0.6216, 0.9845, 0.9164, 0.6545, 0.9202, 0.6433, 0.9292, 0.6426, 0.9374, 0.653, 0.2707, 0.9669, 0.2758, 0.967, 0.2758, 0.9747, 0.2707, 0.9747, 0.9709, 0.9242, 0.9768, 0.9118, 0.9815, 0.9099, 0.9821, 0.9198, 0.9826, 0.8231, 0.9828, 0.8329, 0.9779, 0.8317, 0.9709, 0.8202, 0.9828, 0.8027, 0.9826, 0.8231, 0.9709, 0.8202, 0.9714, 0.7998, 0.6216, 0.9693, 0.6266, 0.9634, 0.6304, 0.9634, 0.6334, 0.9693, 0.9197, 0.6774, 0.9164, 0.6545, 0.9374, 0.653, 0.9374, 0.6761, 0.2758, 0.967, 0.2864, 0.9623, 0.2864, 0.9804, 0.2758, 0.9747, 0.9787, 0.942, 0.9779, 0.937, 0.9814, 0.9357, 0.9821, 0.9406, 0.2424, 0.9813, 0.2366, 0.9828, 0.2366, 0.9786, 0.2424, 0.964, 0.7321, 0.9557, 0.7466, 0.951, 0.7515, 0.9514, 0.7521, 0.9575, 0.9821, 0.9198, 0.9814, 0.9357, 0.9779, 0.937, 0.9709, 0.9242, 0.5717, 0.8834, 0.5894, 0.8835, 0.5897, 0.916, 0.5719, 0.9159, 0.3298, 0.9862, 0.3277, 0.9684, 0.341, 0.9684, 0.3409, 0.9862, 0.9389, 0.5136, 0.9558, 0.5136, 0.95, 0.5462, 0.9389, 0.5462, 0.7922, 0.8627, 0.8114, 0.8627, 0.8114, 0.8953, 0.7981, 0.8953, 0.1623, 0.8044, 0.1623, 0.9295, 0.1573, 0.9294, 0.1573, 0.8044, 0.5929, 0.31, 0.574, 0.3015, 0.5739, 0.1764, 0.5896, 0.1677, 0.3884, 0.4751, 0.3892, 0.3235, 0.494, 0.324, 0.4905, 0.4637, 0.6664, 0.3096, 0.5929, 0.31, 0.5896, 0.1677, 0.6645, 0.1693, 0.5929, 0.31, 0.5732, 0.3308, 0.574, 0.3015, 0.5929, 0.31, 0.6366, 0.4346, 0.6041, 0.454, 0.6664, 0.3096, 0.6777, 0.309, 0.6777, 0.4356, 0.6683, 0.4294, 0.494, 0.324, 0.5049, 0.3244, 0.5024, 0.4649, 0.4905, 0.4637, 0.5732, 0.3308, 0.529, 0.3363, 0.5282, 0.3154, 0.574, 0.3015, 0.5732, 0.3308, 0.5929, 0.31, 0.6041, 0.454, 0.5728, 0.4516, 0.2141, 0.3768, 0.2173, 0.4626, 0.2048, 0.4486, 0.2015, 0.3675, 0.2136, 0.356, 0.2141, 0.3768, 0.2015, 0.3675, 0.2183, 0.2733, 0.2136, 0.356, 0.2015, 0.3675, 0.2058, 0.2776, 0.2015, 0.3675, 0.2048, 0.4486, 0.1351, 0.4499, 0.134, 0.3701, 0.2058, 0.2776, 0.2015, 0.3675, 0.134, 0.3701, 0.1326, 0.279, 0.6041, 0.454, 0.6366, 0.4346, 0.6368, 0.4414, 0.6137, 0.459, 0.6366, 0.4346, 0.5929, 0.31, 0.6664, 0.3096, 0.6683, 0.4294, 0.6366, 0.4346, 0.6683, 0.4294, 0.6777, 0.4356, 0.6368, 0.4414, 0.9147, 0.1575, 0.9088, 0.08428, 0.9142, 0.08422, 0.9201, 0.1569, 0.2183, 0.2733, 0.2058, 0.2776, 0.2197, 0.2061, 0.2362, 0.2121, 0.2197, 0.2061, 0.1313, 0.1904, 0.1311, 0.1817, 0.2163, 0.1965, 0.2163, 0.1965, 0.1311, 0.1817, 0.1299, 0.1018, 0.2018, 0.1089, 0.1351, 0.4499, 0.2048, 0.4486, 0.2078, 0.4929, 0.1359, 0.5027, 0.2048, 0.4486, 0.2173, 0.4626, 0.2219, 0.49, 0.2078, 0.4929, 0.9487, 0.7446, 0.9487, 0.833, 0.9421, 0.8334, 0.9425, 0.7448, 0.2078, 0.4929, 0.2219, 0.49, 0.2402, 0.5402, 0.2227, 0.573, 0.8866, 0.2024, 0.8766, 0.2568, 0.8719, 0.2575, 0.8819, 0.203, 0.6041, 0.454, 0.6137, 0.459, 0.6049, 0.4893, 0.6002, 0.4896, 0.6002, 0.4896, 0.6049, 0.4893, 0.6151, 0.5201, 0.6112, 0.5227, 0.6112, 0.5227, 0.6151, 0.5201, 0.637, 0.5356, 0.6347, 0.5415, 0.6347, 0.5415, 0.637, 0.5356, 0.6727, 0.5379, 0.6529, 0.5436, 0.6529, 0.5436, 0.6727, 0.5379, 0.6749, 0.5441, 0.6529, 0.5436, 0.6749, 0.5441, 0.6704, 0.5839, 0.6487, 0.5914, 0.6041, 0.454, 0.6002, 0.4896, 0.5721, 0.5039, 0.5728, 0.4516, 0.578, 0.5453, 0.5721, 0.5039, 0.6002, 0.4896, 0.6112, 0.5227, 0.2227, 0.573, 0.2402, 0.5402, 0.2406, 0.5813, 0.2227, 0.573, 0.2406, 0.5813, 0.2367, 0.6196, 0.2227, 0.634, 0.1382, 0.6554, 0.1372, 0.5838, 0.2227, 0.573, 0.2227, 0.634, 0.6347, 0.5415, 0.5997, 0.585, 0.578, 0.5453, 0.6112, 0.5227, 0.05649, 0.825, 0.06342, 0.8044, 0.07808, 0.8054, 0.07547, 0.8248, 0.6347, 0.5415, 0.6529, 0.5436, 0.6487, 0.5914, 0.6297, 0.5913, 0.05571, 0.8993, 0.05649, 0.825, 0.07547, 0.8248, 0.07808, 0.8993, 0.7922, 0.7108, 0.8133, 0.6264, 0.8153, 0.6469, 0.7994, 0.7108, 0.578, 0.5453, 0.5997, 0.585, 0.585, 0.5835, 0.5997, 0.585, 0.6347, 0.5415, 0.6297, 0.5913, 0.7511, 0.7979, 0.7553, 0.7739, 0.7617, 0.7995, 0.77, 0.823, 0.8708, 0.8518, 0.8708, 0.9083, 0.8496, 0.8983, 0.8496, 0.8492, 0.814, 0.9488, 0.7922, 0.9388, 0.8, 0.9184, 0.814, 0.9175, 0.7413, 0.7183, 0.7553, 0.7739, 0.7511, 0.7979, 0.7321, 0.7183, 0.4634, 0.7905, 0.4617, 0.7208, 0.4821, 0.7187, 0.4843, 0.7916, 0.4843, 0.7916, 0.4821, 0.7187, 0.4998, 0.7081, 0.5004, 0.7809, 0.4797, 0.6866, 0.4821, 0.7187, 0.4617, 0.7208, 0.4607, 0.6897, 0.5004, 0.6797, 0.4998, 0.7081, 0.4821, 0.7187, 0.4797, 0.6866, 0.2362, 0.2121, 0.2197, 0.2061, 0.2163, 0.1965, 0.2485, 0.2013, 0.9882, 0.4206, 0.978, 0.4118, 0.9882, 0.3936, 0.3884, 0.4751, 0.4905, 0.4637, 0.4733, 0.4868, 0.6755, 0.1481, 0.6645, 0.1693, 0.5896, 0.1677, 0.6388, 0.1469, 0.6388, 0.1469, 0.5896, 0.1677, 0.6096, 0.1283, 0.6096, 0.1283, 0.5896, 0.1677, 0.5906, 0.09597, 0.5999, 0.0974, 0.5999, 0.0974, 0.5906, 0.09597, 0.6005, 0.05916, 0.6088, 0.06612, 0.6088, 0.06612, 0.6005, 0.05916, 0.63, 0.03624, 0.6344, 0.04567, 0.5402, 0.6137, 0.5784, 0.6138, 0.5825, 0.661, 0.5409, 0.6782, 0.1299, 0.1018, 0.1288, 0.02385, 0.1864, 0.02892, 0.2018, 0.1089, 0.6344, 0.04567, 0.63, 0.03624, 0.6593, 0.03226, 0.6737, 0.04273, 0.2299, 0.06315, 0.2485, 0.09191, 0.2479, 0.1294, 0.2018, 0.1089, 0.1864, 0.02892, 0.1288, 0.02385, 0.1286, 0.01112, 0.183, 0.01777, 0.6005, 0.05916, 0.5987, 0.02868, 0.6212, 0.02073, 0.63, 0.03624, 0.8499, 0.7223, 0.8496, 0.6682, 0.8547, 0.6681, 0.855, 0.7195, 0.6965, 0.8989, 0.6965, 0.9486, 0.691, 0.9403, 0.6934, 0.9003, 0.6597, 0.01112, 0.6593, 0.03226, 0.63, 0.03624, 0.6212, 0.02073, 0.8583, 0.9305, 0.8583, 0.9757, 0.8496, 0.9339, 0.2018, 0.1089, 0.1864, 0.02892, 0.2299, 0.06315, 0.5409, 0.6782, 0.5413, 0.7199, 0.5317, 0.72, 0.5313, 0.6768, 0.5402, 0.6137, 0.5409, 0.6782, 0.5313, 0.6768, 0.5282, 0.6192, 0.6593, 0.03226, 0.6597, 0.01112, 0.672, 0.01157, 0.6737, 0.04273, 0.2479, 0.1294, 0.2485, 0.2013, 0.2163, 0.1965, 0.2018, 0.1089, 0.4733, 0.4868, 0.4905, 0.4637, 0.506, 0.4863, 0.4894, 0.622, 0.4727, 0.5915, 0.5016, 0.5917, 0.3878, 0.5911, 0.3884, 0.4751, 0.4733, 0.4868, 0.4727, 0.5915, 0.4309, 0.6508, 0.4727, 0.5915, 0.4894, 0.622, 0.3874, 0.6575, 0.3878, 0.5911, 0.4727, 0.5915, 0.4309, 0.6508, 0.134, 0.8412, 0.135, 0.871, 0.1003, 0.8697, 0.101, 0.84, 0.8503, 0.7647, 0.8531, 0.7446, 0.8843, 0.7446, 0.8843, 0.7647, 0.8496, 0.8269, 0.851, 0.796, 0.8843, 0.796, 0.8843, 0.8269, 0.851, 0.796, 0.8503, 0.7647, 0.8843, 0.7647, 0.8843, 0.796, 0.135, 0.8044, 0.134, 0.8412, 0.101, 0.84, 0.1023, 0.8044, 0.6216, 0.9412, 0.6232, 0.902, 0.6435, 0.9003, 0.6435, 0.9386, 0.01112, 0.7308, 0.02058, 0.6996, 0.02045, 0.7617, 0.02045, 0.7617, 0.02058, 0.6996, 0.04634, 0.6798, 0.04916, 0.781, 0.08464, 0.6776, 0.08464, 0.7821, 0.04916, 0.781, 0.04634, 0.6798, 0.1239, 0.896, 0.1239, 0.9364, 0.1008, 0.9345, 0.1003, 0.8932, 0.3277, 0.8519, 0.3277, 0.8216, 0.3613, 0.8217, 0.3613, 0.852, 0.2365, 0.8181, 0.2362, 0.8539, 0.2026, 0.8518, 0.2032, 0.8118, 0.3277, 0.8216, 0.3286, 0.8041, 0.3623, 0.8043, 0.3613, 0.8217, 0.3286, 0.883, 0.3277, 0.8519, 0.3613, 0.852, 0.3623, 0.8831, 0.2362, 0.8539, 0.2365, 0.8763, 0.203, 0.8743, 0.2026, 0.8518, 0.2707, 0.7344, 0.279, 0.704, 0.2813, 0.7651, 0.3019, 0.6861, 0.3035, 0.7803, 0.2813, 0.7651, 0.279, 0.704, 0.3435, 0.6797, 0.3435, 0.7819, 0.3035, 0.7803, 0.3019, 0.6861, 0.3904, 0.09482, 0.472, 0.09525, 0.4731, 0.1978, 0.3892, 0.3235, 0.5057, 0.09543, 0.472, 0.09525, 0.5057, 0.08914, 0.5057, 0.08914, 0.472, 0.09525, 0.4751, 0.02994, 0.4963, 0.04858, 0.3909, 0.01112, 0.4751, 0.02994, 0.472, 0.09525, 0.3904, 0.09482, 0.7099, 0.6291, 0.7099, 0.7018, 0.6216, 0.7014, 0.6382, 0.6137, 0.9554, 0.6782, 0.9546, 0.5972, 0.9606, 0.5973, 0.9606, 0.6784, 0.9697, 0.1797, 0.9697, 0.254, 0.9648, 0.2554, 0.9636, 0.1818, 0.9339, 0.1711, 0.912, 0.02763, 0.9665, 0.0005867, 0.9665, 0.09686, 0.9115, 0.8272, 0.9199, 0.8884, 0.9149, 0.8874, 0.9066, 0.8263, 0.9199, 0.7455, 0.9115, 0.8272, 0.9066, 0.8263, 0.9149, 0.7446, 0.04203, 0.9761, 0.04203, 0.9216, 0.04772, 0.9216, 0.04772, 0.9761, 0.8766, 0.2568, 0.8764, 0.2851, 0.8716, 0.2858, 0.8719, 0.2575, 0.5029, 0.6685, 0.5128, 0.7513, 0.4188, 0.7668, 0.4077, 0.6685, 0.4289, 0.9643, 0.4289, 0.9072, 0.4344, 0.9053, 0.4344, 0.9621, 0.8749, 0.565, 0.8716, 0.4791, 0.8774, 0.4792, 0.8811, 0.5642, 0.855, 0.7195, 0.8547, 0.6681, 0.9048, 0.6683, 0.9051, 0.7079, 0.5045, 0.9001, 0.5045, 0.9581, 0.5014, 0.9537, 0.5008, 0.9041, 0.7321, 0.887, 0.7391, 0.8452, 0.7434, 0.8472, 0.7374, 0.887, 0.6965, 0.9486, 0.6801, 0.95, 0.6786, 0.9428, 0.691, 0.9403, 0.5409, 0.6782, 0.5825, 0.661, 0.5994, 0.6659, 0.9849, 0.4428, 0.9849, 0.4669, 0.9823, 0.4645, 0.978, 0.4441, 0.3782, 0.9053, 0.3782, 0.9657, 0.3719, 0.9619, 0.3744, 0.9121, 0.8489, 0.8268, 0.8477, 0.8878, 0.8093, 0.8275, 0.7998, 0.7952, 0.7998, 0.7952, 0.7926, 0.6953, 0.8489, 0.6861, 0.8489, 0.8268, 0.9747, 0.01112, 0.9747, 0.06461, 0.9706, 0.06535, 0.9706, 0.01186, 0.8764, 0.2851, 0.8866, 0.3707, 0.8818, 0.3714, 0.8716, 0.2858, 0.9088, 0.2322, 0.9093, 0.1797, 0.914, 0.1797, 0.9136, 0.2323, 0.9092, 0.3534, 0.9088, 0.2322, 0.9136, 0.2323, 0.914, 0.3535, 0.5897, 0.9388, 0.5897, 0.966, 0.5717, 0.9653, 0.5717, 0.9382, 0.9376, 0.9667, 0.9487, 0.9666, 0.9487, 0.9845, 0.9354, 0.9845, 0.9558, 0.4262, 0.9558, 0.4588, 0.9447, 0.4588, 0.9389, 0.4262, 0.6977, 0.8441, 0.6919, 0.8767, 0.6786, 0.8767, 0.6786, 0.8441, 0.6196, 0.9457, 0.6043, 0.9421, 0.5979, 0.899, 0.622, 0.9002, 0.3892, 0.3235, 0.4731, 0.1978, 0.506, 0.198, 0.494, 0.324, 0.9382, 0.4556, 0.9147, 0.446, 0.9156, 0.4223, 0.9393, 0.4259, 0.8153, 0.6469, 0.8133, 0.6264, 0.8274, 0.6137, 0.8204, 0.6264, 0.5717, 0.8834, 0.5719, 0.8507, 0.5897, 0.8508, 0.5894, 0.8835, 0.8035, 0.9889, 0.7924, 0.9889, 0.7922, 0.9711, 0.8055, 0.9711, 0.9389, 0.5136, 0.9389, 0.481, 0.95, 0.481, 0.9558, 0.5136, 0.7922, 0.8627, 0.7981, 0.8301, 0.8114, 0.8301, 0.8114, 0.8627, 0.9324, 0.7223, 0.9273, 0.7223, 0.9274, 0.5973, 0.9324, 0.5972, 0.7646, 0.2925, 0.7613, 0.4349, 0.7456, 0.4261, 0.7457, 0.3011, 0.3884, 0.4751, 0.2865, 0.4626, 0.2844, 0.3229, 0.3892, 0.3235, 0.8381, 0.293, 0.8362, 0.4333, 0.7613, 0.4349, 0.7646, 0.2925, 0.7646, 0.2925, 0.7457, 0.3011, 0.7449, 0.2718, 0.7646, 0.2925, 0.7758, 0.1486, 0.8083, 0.168, 0.8381, 0.293, 0.84, 0.1731, 0.8494, 0.167, 0.8494, 0.2935, 0.2844, 0.3229, 0.2865, 0.4626, 0.2746, 0.4637, 0.2735, 0.3231, 0.7449, 0.2718, 0.7457, 0.3011, 0.6999, 0.2871, 0.7007, 0.2663, 0.7449, 0.2718, 0.7445, 0.151, 0.7758, 0.1486, 0.7646, 0.2925, 0.05403, 0.3792, 0.06637, 0.3695, 0.06552, 0.4507, 0.05339, 0.465, 0.05389, 0.3584, 0.06637, 0.3695, 0.05403, 0.3792, 0.04675, 0.2759, 0.0594, 0.2798, 0.06637, 0.3695, 0.05389, 0.3584, 0.06637, 0.3695, 0.134, 0.3701, 0.1351, 0.4499, 0.06552, 0.4507, 0.0594, 0.2798, 0.1326, 0.279, 0.134, 0.3701, 0.06637, 0.3695, 0.7758, 0.1486, 0.7854, 0.1436, 0.8085, 0.1612, 0.8083, 0.168, 0.8083, 0.168, 0.84, 0.1731, 0.8381, 0.293, 0.7646, 0.2925, 0.8083, 0.168, 0.8085, 0.1612, 0.8494, 0.167, 0.84, 0.1731, 0.9147, 0.01112, 0.9201, 0.01157, 0.9142, 0.08422, 0.9088, 0.08428, 0.04675, 0.2759, 0.02703, 0.2152, 0.04335, 0.2087, 0.0594, 0.2798, 0.04335, 0.2087, 0.04641, 0.199, 0.1311, 0.1817, 0.1313, 0.1904, 0.04641, 0.199, 0.05826, 0.1111, 0.1299, 0.1018, 0.1311, 0.1817, 0.1351, 0.4499, 0.1359, 0.5027, 0.06384, 0.4951, 0.06552, 0.4507, 0.06552, 0.4507, 0.06384, 0.4951, 0.04962, 0.4926, 0.05339, 0.465, 0.9487, 0.9444, 0.9425, 0.9442, 0.9421, 0.8556, 0.9487, 0.8559, 0.06384, 0.4951, 0.0513, 0.5756, 0.0329, 0.5433, 0.04962, 0.4926, 0.8866, 0.1801, 0.8819, 0.1795, 0.8719, 0.125, 0.8766, 0.1257, 0.7758, 0.1486, 0.7719, 0.1129, 0.7766, 0.1133, 0.7854, 0.1436, 0.7719, 0.1129, 0.7829, 0.07986, 0.7868, 0.08243, 0.7766, 0.1133, 0.7829, 0.07986, 0.8064, 0.06104, 0.8087, 0.06691, 0.7868, 0.08243, 0.8064, 0.06104, 0.8246, 0.05896, 0.8444, 0.0647, 0.8087, 0.06691, 0.8246, 0.05896, 0.8466, 0.05844, 0.8444, 0.0647, 0.8246, 0.05896, 0.8204, 0.01112, 0.8421, 0.01869, 0.8466, 0.05844, 0.7758, 0.1486, 0.7445, 0.151, 0.7438, 0.09868, 0.7719, 0.1129, 0.7497, 0.05726, 0.7829, 0.07986, 0.7719, 0.1129, 0.7438, 0.09868, 0.0513, 0.5756, 0.03365, 0.5845, 0.0329, 0.5433, 0.0513, 0.5756, 0.05313, 0.6366, 0.03869, 0.6226, 0.03365, 0.5845, 0.1382, 0.6554, 0.05313, 0.6366, 0.0513, 0.5756, 0.1372, 0.5838, 0.8064, 0.06104, 0.7829, 0.07986, 0.7497, 0.05726, 0.7714, 0.01752, 0.01189, 0.8787, 0.03088, 0.8789, 0.03348, 0.8983, 0.01882, 0.8993, 0.8064, 0.06104, 0.8014, 0.01129, 0.8204, 0.01112, 0.8246, 0.05896, 0.01112, 0.8044, 0.03348, 0.8044, 0.03088, 0.8789, 0.01189, 0.8787, 0.7922, 0.7108, 0.7994, 0.7108, 0.8153, 0.7746, 0.8133, 0.7951, 0.7497, 0.05726, 0.7567, 0.01904, 0.7714, 0.01752, 0.7714, 0.01752, 0.8014, 0.01129, 0.8064, 0.06104, 0.7511, 0.6388, 0.77, 0.6137, 0.7617, 0.6371, 0.7553, 0.6628, 0.5494, 0.9072, 0.5282, 0.9098, 0.5282, 0.8607, 0.5494, 0.8507, 0.2924, 0.9087, 0.2924, 0.9401, 0.2784, 0.9392, 0.2707, 0.9187, 0.7413, 0.7183, 0.7321, 0.7183, 0.7511, 0.6388, 0.7553, 0.6628, 0.2054, 0.6788, 0.2263, 0.6776, 0.224, 0.7506, 0.2036, 0.7485, 0.2263, 0.6776, 0.2424, 0.6884, 0.2417, 0.7612, 0.224, 0.7506, 0.2216, 0.7827, 0.2026, 0.7796, 0.2036, 0.7485, 0.224, 0.7506, 0.2424, 0.7896, 0.2216, 0.7827, 0.224, 0.7506, 0.2417, 0.7612, 0.02703, 0.2152, 0.0144, 0.2048, 0.04641, 0.199, 0.04335, 0.2087, 0.1105, 0.9587, 0.1105, 0.9857, 0.1003, 0.9675, 0.3884, 0.4751, 0.3034, 0.4859, 0.2865, 0.4626, 0.8472, 0.4544, 0.8105, 0.4556, 0.7613, 0.4349, 0.8362, 0.4333, 0.8105, 0.4556, 0.7813, 0.4743, 0.7613, 0.4349, 0.7813, 0.4743, 0.7716, 0.5052, 0.7623, 0.5066, 0.7613, 0.4349, 0.7716, 0.5052, 0.7805, 0.5364, 0.7722, 0.5434, 0.7623, 0.5066, 0.7805, 0.5364, 0.8061, 0.5569, 0.8017, 0.5663, 0.7722, 0.5434, 0.5402, 0.8281, 0.5409, 0.7618, 0.5825, 0.7796, 0.5784, 0.8285, 0.1299, 0.1018, 0.05826, 0.1111, 0.07126, 0.03065, 0.1288, 0.02385, 0.8061, 0.5569, 0.8454, 0.5598, 0.831, 0.5703, 0.8017, 0.5663, 0.02882, 0.06617, 0.05826, 0.1111, 0.01287, 0.1329, 0.01112, 0.09548, 0.07126, 0.03065, 0.07434, 0.0194, 0.1286, 0.01112, 0.1288, 0.02385, 0.7722, 0.5434, 0.8017, 0.5663, 0.7929, 0.5818, 0.7704, 0.5739, 0.8499, 0.6137, 0.855, 0.6165, 0.8547, 0.6681, 0.8496, 0.6682, 0.4786, 0.9511, 0.4756, 0.9498, 0.4732, 0.9098, 0.4786, 0.9014, 0.8314, 0.5914, 0.7929, 0.5818, 0.8017, 0.5663, 0.831, 0.5703, 0.0198, 0.9689, 0.01112, 0.965, 0.0198, 0.9216, 0.05826, 0.1111, 0.02882, 0.06617, 0.07126, 0.03065, 0.5409, 0.7618, 0.5313, 0.7636, 0.5317, 0.72, 0.5413, 0.7199, 0.5402, 0.8281, 0.5282, 0.8226, 0.5313, 0.7636, 0.5409, 0.7618, 0.831, 0.5703, 0.8454, 0.5598, 0.8437, 0.591, 0.8314, 0.5914, 0.01287, 0.1329, 0.05826, 0.1111, 0.04641, 0.199, 0.0144, 0.2048, 0.3034, 0.4859, 0.2707, 0.4851, 0.2865, 0.4626, 0.2859, 0.6209, 0.274, 0.5905, 0.3029, 0.5906, 0.3878, 0.5911, 0.3029, 0.5906, 0.3034, 0.4859, 0.3884, 0.4751, 0.3441, 0.6504, 0.2859, 0.6209, 0.3029, 0.5906, 0.3874, 0.6575, 0.3441, 0.6504, 0.3029, 0.5906, 0.3878, 0.5911, 0.6229, 0.8484, 0.6559, 0.8484, 0.6563, 0.8781, 0.6216, 0.8781, 0.3047, 0.8242, 0.2707, 0.8242, 0.2707, 0.8041, 0.302, 0.8041, 0.3055, 0.8865, 0.2707, 0.8865, 0.2707, 0.8556, 0.304, 0.8556, 0.304, 0.8556, 0.2707, 0.8556, 0.2707, 0.8242, 0.3047, 0.8242, 0.6232, 0.8115, 0.6559, 0.8128, 0.6559, 0.8484, 0.6229, 0.8484, 0.3277, 0.9053, 0.3496, 0.9079, 0.3496, 0.9462, 0.3293, 0.9446, 0.1069, 0.729, 0.1162, 0.6981, 0.1163, 0.7602, 0.1162, 0.6981, 0.1449, 0.6788, 0.1421, 0.78, 0.1163, 0.7602, 0.1804, 0.7821, 0.1421, 0.78, 0.1449, 0.6788, 0.1804, 0.6776, 0.2262, 0.939, 0.2026, 0.9418, 0.2031, 0.9004, 0.2262, 0.8986, 0.3845, 0.8354, 0.4181, 0.8352, 0.4181, 0.8655, 0.3845, 0.8657, 0.4608, 0.8197, 0.4942, 0.8139, 0.4943, 0.8539, 0.4607, 0.8554, 0.3845, 0.8657, 0.4181, 0.8655, 0.419, 0.883, 0.3854, 0.8831, 0.3854, 0.8043, 0.419, 0.8041, 0.4181, 0.8352, 0.3845, 0.8354, 0.4607, 0.8554, 0.4943, 0.8539, 0.4943, 0.8763, 0.4607, 0.8778, 0.3657, 0.7272, 0.3763, 0.6965, 0.374, 0.7576, 0.3969, 0.7755, 0.374, 0.7576, 0.3763, 0.6965, 0.3985, 0.6813, 0.4385, 0.7819, 0.3969, 0.7755, 0.3985, 0.6813, 0.4385, 0.6797, 0.3904, 0.09482, 0.3892, 0.3235, 0.3067, 0.1969, 0.3088, 0.09439, 0.2752, 0.09421, 0.2752, 0.08792, 0.3088, 0.09439, 0.2752, 0.08792, 0.285, 0.04746, 0.3065, 0.02905, 0.3088, 0.09439, 0.3909, 0.01112, 0.3904, 0.09482, 0.3088, 0.09439, 0.3065, 0.02905, 0.7093, 0.7745, 0.6375, 0.7893, 0.6216, 0.7014, 0.7099, 0.7018, 0.9431, 0.01133, 0.9483, 0.01112, 0.9483, 0.09223, 0.9423, 0.09236, 0.9697, 0.3533, 0.9636, 0.3512, 0.9648, 0.2776, 0.9697, 0.2789, 0.5146, 0.768, 0.5472, 0.8423, 0.5472, 0.9386, 0.4927, 0.9115, 0.9083, 0.4548, 0.9033, 0.4558, 0.9117, 0.3947, 0.9166, 0.3936, 0.9166, 0.5365, 0.9117, 0.5375, 0.9033, 0.4558, 0.9083, 0.4548, 0.06995, 0.9216, 0.07565, 0.9216, 0.07565, 0.9757, 0.06995, 0.9757, 0.8766, 0.1257, 0.8719, 0.125, 0.8716, 0.09675, 0.8764, 0.09745, 0.5029, 0.6685, 0.4077, 0.6685, 0.4188, 0.5701, 0.5128, 0.5856, 0.9066, 0.9107, 0.9121, 0.9129, 0.9121, 0.9697, 0.9066, 0.9678, 0.8749, 0.3936, 0.8811, 0.3946, 0.8774, 0.4792, 0.8716, 0.4791, 0.855, 0.6165, 0.9051, 0.6284, 0.9048, 0.6683, 0.8547, 0.6681, 0.7693, 0.9032, 0.7656, 0.8992, 0.7662, 0.8496, 0.7693, 0.8452, 0.7321, 0.887, 0.7374, 0.887, 0.7434, 0.9268, 0.7391, 0.9288, 0.4786, 0.9014, 0.4732, 0.9098, 0.4607, 0.9072, 0.4623, 0.9001, 0.5409, 0.7618, 0.5994, 0.7746, 0.5825, 0.7796, 0.9848, 0.5127, 0.978, 0.5127, 0.9788, 0.4919, 0.981, 0.4891, 0.4067, 0.9657, 0.4029, 0.959, 0.4004, 0.9092, 0.4067, 0.9053, 0.9063, 0.7471, 0.8573, 0.7787, 0.8667, 0.7464, 0.9052, 0.6861, 0.8573, 0.7787, 0.9063, 0.7471, 0.9063, 0.8878, 0.85, 0.8786, 0.9706, 0.08758, 0.9747, 0.08832, 0.9747, 0.1418, 0.9706, 0.1411, 0.8764, 0.09745, 0.8716, 0.09675, 0.8818, 0.01112, 0.8866, 0.01182, 0.9362, 0.301, 0.941, 0.3009, 0.9414, 0.3535, 0.9367, 0.3535, 0.9366, 0.1798, 0.9414, 0.1797, 0.941, 0.3009, 0.9362, 0.301, 0.5282, 0.9327, 0.5462, 0.9321, 0.5462, 0.9592, 0.5282, 0.9599, 0.9731, 0.982, 0.9709, 0.9642, 0.9842, 0.9643, 0.9842, 0.9821, 0.9558, 0.4262, 0.9389, 0.4262, 0.9447, 0.3936, 0.9558, 0.3936, 0.6977, 0.8441, 0.6786, 0.8441, 0.6786, 0.8115, 0.6919, 0.8115, 0.8951, 0.8941, 0.8975, 0.9415, 0.8734, 0.9425, 0.8799, 0.8976, 0.3892, 0.3235, 0.2844, 0.3229, 0.2738, 0.1968, 0.3067, 0.1969, 0.9382, 0.5845, 0.9393, 0.6143, 0.9156, 0.6178, 0.9147, 0.5941, 0.8153, 0.7746, 0.8204, 0.7951, 0.8274, 0.8079, 0.8133, 0.7951])
me_cube_002.materials.append(mat_carpaint)
me_cube_002.materials.append(mat_carwindows)
me_cube_002.materials.append(mat_carlamps)
me_cube_002.update()
me_cube_002.normals_split_custom_set([tuple(v) for v in zip(*[iter([-0.9762, 0.0, 0.217, -0.9762, 0.0, 0.217, -0.9762, 0.0, 0.217, -0.9762, 0.0, 0.217, 0.0, 0.0, -1.0, 0.0, 0.0, -1.0, 0.0, 0.0, -1.0, 0.0, 0.0, -1.0, 0.9527, 0.0, -0.3039, 0.9527, 0.0, -0.3039, 0.9527, 0.0, -0.3039, 0.9527, 0.0, -0.3039, 0.0, 0.0, 1.0, 0.0, 0.0, 1.0, 0.0, 0.0, 1.0, 0.0, 0.0, 1.0, 0.0, -0.9232, 0.3844, 0.0, -0.9232, 0.3844, 0.0, -0.9232, 0.3844, 0.0, -0.9232, 0.3844, 0.0, 0.8257, 0.5641, 0.0, 0.8257, 0.5641, 0.0, 0.8257, 0.5641, 0.0, 0.8257, 0.5641, 0.0, 0.9979, -0.06553, 0.0, 0.9979, -0.06553, 0.0, 0.9979, -0.06553, 0.0, 0.9979, -0.06553, 0.0, -0.08145, -0.9967, 0.0, -0.08145, -0.9967, 0.0, -0.08145, -0.9967, 0.0, -0.08145, -0.9967, 0.974, 0.0, -0.2265, 0.974, 0.0, -0.2265, 0.974, 0.0, -0.2265, 0.974, 0.0, -0.2265, -0.6879, 0.0, 0.7258, -0.6879, 0.0, 0.7258, -0.6879, 0.0, 0.7258, -0.6879, 0.0, 0.7258, 0.0, -0.9967, -0.08128, 0.0, -0.9967, -0.08128, 0.0, -0.9967, -0.08128, 0.0, -0.9967, -0.08128, 0.8579, -0.4561, -0.2367, 0.8579, -0.4561, -0.2367, 0.8579, -0.4561, -0.2367, 0.8579, -0.4561, -0.2367, -0.7534, -0.6475, 0.1147, -0.7534, -0.6475, 0.1147, -0.7534, -0.6475, 0.1147, -0.7534, -0.6475, 0.1147, 0.0, -0.9524, 0.3049, 0.0, -0.9524, 0.3049, 0.0, -0.9524, 0.3049, 0.0, -0.9524, 0.3049, -0.9762, 0.0, -0.217, -0.9762, 0.0, -0.217, -0.9762, 0.0, -0.217, -0.9762, 0.0, -0.217, 0.0, 0.0, 1.0, 0.0, 0.0, 1.0, 0.0, 0.0, 1.0, 0.0, 0.0, 1.0, 0.9527, 0.0, 0.3039, 0.9527, 0.0, 0.3039, 0.9527, 0.0, 0.3039, 0.9527, 0.0, 0.3039, 0.0, 0.0, -1.0, 0.0, 0.0, -1.0, 0.0, 0.0, -1.0, 0.0, 0.0, -1.0, 0.0, -0.9232, -0.3844, 0.0, -0.9232, -0.3844, 0.0, -0.9232, -0.3844, 0.0, -0.9232, -0.3844, 0.0, 0.8257, -0.5641, 0.0, 0.8257, -0.5641, 0.0, 0.8257, -0.5641, 0.0, 0.8257, -0.5641, 0.0, 0.9979, 0.06553, 0.0, 0.9979, 0.06553, 0.0, 0.9979, 0.06553, 0.0, 0.9979, 0.06553, 0.0, -0.08145, 0.9967, 0.0, -0.08145, 0.9967, 0.0, -0.08145, 0.9967, 0.0, -0.08145, 0.9967, 0.974, 0.0, 0.2265, 0.974, 0.0, 0.2265, 0.974, 0.0, 0.2265, 0.974, 0.0, 0.2265, -0.6879, 0.0, -0.7258, -0.6879, 0.0, -0.7258, -0.6879, 0.0, -0.7258, -0.6879, 0.0, -0.7258, 0.0, -0.9967, 0.08128, 0.0, -0.9967, 0.08128, 0.0, -0.9967, 0.08128, 0.0, -0.9967, 0.08128, 0.8579, -0.4561, 0.2367, 0.8579, -0.4561, 0.2367, 0.8579, -0.4561, 0.2367, 0.8579, -0.4561, 0.2367, -0.7534, -0.6475, -0.1147, -0.7534, -0.6475, -0.1147, -0.7534, -0.6475, -0.1147, -0.7534, -0.6475, -0.1147, 0.0, -0.9524, -0.3049, 0.0, -0.9524, -0.3049, 0.0, -0.9524, -0.3049, 0.0, -0.9524, -0.3049, -0.9773, 0.1188, 0.1753, -0.9773, 0.1188, 0.1753, -0.9773, 0.1188, 0.1753, -0.9773, 0.1188, 0.1753, 0.0, 0.0, 1.0, 0.0, 0.0, 1.0, 0.0, 0.0, 1.0, 0.0, 0.0, 1.0, 0.0, 1.0, -6.539e-08, 0.0, 1.0, -6.539e-08, 0.0, 1.0, 0.0, 0.0, 1.0, 0.0, 0.0, -1.0, 9.484e-10, 0.0, -1.0, 9.484e-10, 0.0, -1.0, -5.663e-08, 0.0, -1.0, -5.663e-08, -0.00592, 0.8772, -0.48, -0.00592, 0.8772, -0.48, -0.00592, 0.8772, -0.48, -0.00592, 0.8772, -0.48, -0.009878, 0.5668, 0.8238, -0.009878, 0.5668, 0.8238, -0.009878, 0.5668, 0.8238, -0.009878, 0.5668, 0.8238, 9.928e-05, -1.0, 5.194e-08, 0.0003282, -1.0, 1.057e-07, 2.181e-05, -1.0, 0.0001574, 9.589e-08, -1.0, 4.304e-08, -0.01255, -0.04456, 0.9989, -0.01232, -0.04602, 0.9989, -0.0128, -0.04296, 0.999, -0.0128, -0.04296, 0.999, -0.05626, 0.5257, 0.8488, -0.05626, 0.5257, 0.8488, -0.05626, 0.5257, 0.8488, -0.02059, -0.0662, 0.9976, -0.02059, -0.0662, 0.9976, -0.02059, -0.0662, 0.9976, -0.04265, -0.5203, 0.8529, -0.04265, -0.5203, 0.8529, -0.04265, -0.5203, 0.8529, -0.04265, -0.5203, 0.8529, -0.01091, -0.7372, 0.6755, -0.01091, -0.7372, 0.6755, -0.01091, -0.7372, 0.6755, -0.01091, -0.7372, 0.6755, -0.03074, 0.4936, 0.8692, -0.03074, 0.4936, 0.8692, -0.03074, 0.4936, 0.8692, -0.03074, 0.4936, 0.8692, 0.01102, 0.4534, 0.8912, 0.01102, 0.4534, 0.8912, 0.01103, 0.4478, 0.8941, 0.01103, 0.4478, 0.894, 0.01913, 0.7407, 0.6716, 0.01913, 0.7407, 0.6716, 0.01913, 0.7407, 0.6716, 0.01913, 0.7407, 0.6716, 0.01234, 0.751, 0.6602, 0.01234, 0.751, 0.6602, 0.01234, 0.751, 0.6602, -0.09332, 0.8078, 0.582, -0.09332, 0.8078, 0.582, -0.09332, 0.8078, 0.582, -0.09332, 0.8078, 0.582, 0.04467, 0.9973, 0.05851, 0.04467, 0.9973, 0.05851, 0.04467, 0.9973, 0.05851, 0.04467, 0.9973, 0.05851, -0.1517, 0.986, 0.06873, -0.1517, 0.986, 0.06873, -0.1517, 0.986, 0.06873, -0.1517, 0.986, 0.06873, 0.0514, -0.09351, 0.9943, 0.0514, -0.09351, 0.9943, 0.0514, -0.09351, 0.9943, 0.0514, -0.09351, 0.9943, -0.0123, -0.04615, 0.9989, -0.01232, -0.04602, 0.9989, -0.01255, -0.04456, 0.9989, -0.0123, -0.04615, 0.9989, 0.01002, -0.06153, 0.9981, 0.01002, -0.06153, 0.9981, 0.01002, -0.06153, 0.9981, 0.01002, -0.06153, 0.9981, -0.8819, -0.47, -0.03725, -0.8819, -0.47, -0.03725, -0.8819, -0.47, -0.03725, -0.8819, -0.47, -0.03725, -0.3749, 0.815, 0.4419, -0.3749, 0.815, 0.4419, -0.3749, 0.815, 0.4419, -0.3749, 0.815, 0.4419, -0.5696, 0.8111, 0.1333, -0.5696, 0.8111, 0.1333, -0.5696, 0.8111, 0.1333, -0.5696, 0.8111, 0.1333, -0.05536, 0.9977, 0.03959, -0.05536, 0.9977, 0.03959, -0.05536, 0.9977, 0.03959, -0.05536, 0.9977, 0.03959, 0.1463, 0.9876, 0.05614, 0.1463, 0.9876, 0.05614, 0.1463, 0.9876, 0.05614, 0.1463, 0.9876, 0.05614, 0.08814, 0.7538, 0.6512, 0.08814, 0.7538, 0.6512, 0.08814, 0.7538, 0.6512, 0.08814, 0.7538, 0.6512, 0.1809, 0.04781, -0.9823, 0.1809, 0.04781, -0.9823, 0.1809, 0.04781, -0.9823, 0.1809, 0.04781, -0.9823, 0.1786, 0.7048, 0.6866, 0.1786, 0.7048, 0.6866, 0.1786, 0.7048, 0.6866, 0.1786, 0.7048, 0.6866, -0.5619, -0.7241, 0.3998, -0.5619, -0.7241, 0.3998, -0.5619, -0.7241, 0.3998, -0.5619, -0.7241, 0.3998, 0.04886, -0.0358, 0.9982, 0.04886, -0.0358, 0.9982, 0.04886, -0.0358, 0.9982, 0.04886, -0.0358, 0.9982, 0.0867, 0.1717, 0.9813, 0.0867, 0.1717, 0.9813, 0.0867, 0.1717, 0.9813, 0.0867, 0.1717, 0.9813, -0.006119, -0.02034, 0.9998, -0.006119, -0.02034, 0.9998, -0.006119, -0.02034, 0.9998, -0.006119, -0.02034, 0.9998, -0.0404, -0.07309, 0.9965, -0.0404, -0.07309, 0.9965, -0.0404, -0.07309, 0.9965, -0.0404, -0.07309, 0.9965, -0.01706, -0.04436, 0.9989, -0.01706, -0.04436, 0.9989, -0.01706, -0.04436, 0.9989, 0.221, -0.07182, 0.9726, 0.221, -0.07182, 0.9726, 0.221, -0.07182, 0.9726, 0.221, -0.07182, 0.9726, 0.01103, 0.4478, 0.8941, 0.01104, 0.4422, 0.8968, 0.01104, 0.4422, 0.8968, 0.01103, 0.4478, 0.894, 0.09152, 0.3615, 0.9279, 0.09152, 0.3615, 0.9279, 0.09152, 0.3615, 0.9279, 0.09152, 0.3615, 0.9279, 0.101, 0.7751, 0.6237, 0.101, 0.7751, 0.6237, 0.101, 0.7751, 0.6237, 0.1756, 0.7683, 0.6156, 0.1756, 0.7683, 0.6156, 0.1756, 0.7683, 0.6156, 0.1756, 0.7683, 0.6156, 0.169, 0.9821, 0.08327, 0.169, 0.9821, 0.08327, 0.169, 0.9821, 0.08327, 0.169, 0.9821, 0.08327, 0.2526, 0.2179, 0.9427, 0.2526, 0.2179, 0.9427, 0.2526, 0.2179, 0.9427, 0.2526, 0.2179, 0.9427, 0.6896, 0.02997, 0.7235, 0.6896, 0.02997, 0.7235, 0.6896, 0.02997, 0.7235, 0.6896, 0.02997, 0.7235, 0.2266, 0.01139, 0.9739, 0.2266, 0.01139, 0.9739, 0.2266, 0.01139, 0.9739, 0.2266, 0.01139, 0.9739, 0.9622, 0.1311, 0.2386, 0.9622, 0.1311, 0.2386, 0.9622, 0.1311, 0.2386, 0.9622, 0.1311, 0.2386, 0.6664, -0.7314, 0.1446, 0.6664, -0.7314, 0.1446, 0.6664, -0.7314, 0.1446, 0.6664, -0.7314, 0.1446, 0.09475, -0.1211, 0.9881, 0.09475, -0.1211, 0.9881, 0.09475, -0.1211, 0.9881, 0.2124, 0.2721, 0.9385, 0.2124, 0.2721, 0.9385, 0.2124, 0.2721, 0.9385, 0.5204, 0.7992, 0.3007, 0.5204, 0.7992, 0.3007, 0.5204, 0.7992, 0.3007, 0.5204, 0.7992, 0.3007, 0.9322, 0.2704, 0.2405, 0.9322, 0.2704, 0.2405, 0.9322, 0.2704, 0.2405, 0.9322, 0.2704, 0.2405, 0.8781, 0.253, 0.4061, 0.8781, 0.253, 0.4061, 0.8781, 0.253, 0.4061, 0.8781, 0.253, 0.4061, 0.5385, 0.8281, 0.1556, 0.5385, 0.8281, 0.1556, 0.5385, 0.8281, 0.1556, 0.5385, 0.8281, 0.1556, 0.9537, 0.177, 0.2433, 0.9537, 0.177, 0.2433, 0.9537, 0.177, 0.2433, 0.9537, 0.177, 0.2433, 0.846, -0.5002, 0.1845, 0.846, -0.5002, 0.1845, 0.846, -0.5002, 0.1845, 0.846, -0.5002, 0.1845, 0.7742, 0.1117, 0.6229, 0.7742, 0.1117, 0.6229, 0.7742, 0.1117, 0.6229, 0.7742, 0.1117, 0.6229, 0.7412, -0.2825, 0.6089, 0.7412, -0.2825, 0.6089, 0.7412, -0.2825, 0.6089, 0.7412, -0.2825, 0.6089, -0.6004, 0.6617, 0.4491, -0.6004, 0.6617, 0.4491, -0.6004, 0.6617, 0.4491, -0.6004, 0.6617, 0.4491, 0.4582, -0.6462, 0.6104, 0.4582, -0.6462, 0.6104, 0.4582, -0.6462, 0.6104, 9.928e-05, -1.0, 5.194e-08, 9.589e-08, -1.0, 4.304e-08, -0.002183, -1.0, -0.0001444, 0.1474, -0.02562, 0.9887, 0.1474, -0.02562, 0.9887, 0.1474, -0.02562, 0.9887, 0.1474, -0.02562, 0.9887, 0.07138, -0.011, 0.9974, 0.07138, -0.011, 0.9974, 0.07138, -0.011, 0.9974, -0.001705, 0.1104, 0.9939, -0.001705, 0.1104, 0.9939, -0.001705, 0.1104, 0.9939, -0.001705, 0.1104, 0.9939, 0.01108, 0.05738, 0.9983, 0.01108, 0.05738, 0.9983, 0.01108, 0.05738, 0.9983, 0.01108, 0.05738, 0.9983, -0.1433, -0.01845, 0.9895, -0.1433, -0.01845, 0.9895, -0.1433, -0.01845, 0.9895, -0.1433, -0.01845, 0.9895, -0.8367, 0.07419, 0.5426, -0.8367, 0.07419, 0.5426, -0.8367, 0.07419, 0.5426, -0.8367, 0.07419, 0.5426, -0.2073, 0.9767, 0.05507, -0.2073, 0.9767, 0.05507, -0.2073, 0.9767, 0.05507, -0.2073, 0.9767, 0.05507, -0.1227, -0.02946, 0.992, -0.1227, -0.02946, 0.992, -0.1227, -0.02946, 0.992, -0.1227, -0.02946, 0.992, -0.2059, 0.8915, 0.4035, -0.2059, 0.8915, 0.4035, -0.2059, 0.8915, 0.4035, -0.2059, 0.8915, 0.4035, -0.6859, 0.721, 0.09861, -0.6859, 0.721, 0.09861, -0.6859, 0.721, 0.09861, -0.6859, 0.721, 0.09861, -0.4124, 0.2787, 0.8673, -0.4124, 0.2787, 0.8673, -0.4124, 0.2787, 0.8673, -0.4124, 0.2787, 0.8673, -0.8272, -0.5522, 0.1044, -0.8272, -0.5522, 0.1044, -0.8272, -0.5522, 0.1044, -0.8272, -0.5522, 0.1044, -0.6212, -0.4483, 0.6428, -0.6212, -0.4483, 0.6428, -0.6212, -0.4483, 0.6428, -0.6212, -0.4483, 0.6428, -0.3381, 0.05601, 0.9394, -0.3381, 0.05601, 0.9394, -0.3381, 0.05601, 0.9394, -0.3381, 0.05601, 0.9394, -0.6302, 0.5164, 0.5798, -0.6302, 0.5164, 0.5798, -0.6302, 0.5164, 0.5798, -0.2469, 0.9169, 0.3136, -0.2469, 0.9169, 0.3136, -0.2469, 0.9169, 0.3136, -0.7321, -0.6709, 0.118, -0.7321, -0.6709, 0.118, -0.7321, -0.6709, 0.118, -0.7321, -0.6709, 0.118, -0.7963, -0.4342, 0.4212, -0.7963, -0.4342, 0.4212, -0.7963, -0.4342, 0.4212, -0.7963, -0.4342, 0.4212, -0.3357, -0.3335, 0.8809, -0.3357, -0.3335, 0.8809, -0.3357, -0.3335, 0.8809, -0.3357, -0.3335, 0.8809, -0.06373, 0.9234, 0.3785, -0.06373, 0.9234, 0.3785, -0.06373, 0.9234, 0.3785, -0.06373, 0.9234, 0.3785, 0.0275, -0.9989, -0.03724, 0.0275, -0.9989, -0.03724, 0.0275, -0.9989, -0.03724, -0.06312, -0.9977, -0.02608, -0.06312, -0.9977, -0.02608, -0.06312, -0.9977, -0.02608, -0.002295, -1.0, 9.593e-09, 9.928e-05, -1.0, 5.194e-08, -0.002183, -1.0, -0.0001444, -0.002295, -1.0, -0.0001519, -0.05107, -0.9987, -0.002421, -0.05183, -0.9987, 0.002065, -0.05083, -0.9987, -0.003795, -0.05186, -0.9987, 1.473e-08, -0.05186, -0.9987, 1.475e-08, -0.05183, -0.9987, 0.002065, -0.05107, -0.9987, -0.002421, -0.8341, -0.5516, 0.0, -0.8341, -0.5516, 0.0, -0.8341, -0.5516, 0.0, -0.8341, -0.5516, 0.0, 0.7889, -0.6146, 2.806e-08, 0.7889, -0.6146, 2.806e-08, 0.7889, -0.6146, 2.806e-08, 0.7889, -0.6146, 2.806e-08, -0.2921, -0.9564, 6.81e-08, -0.2921, -0.9564, 6.81e-08, -0.2921, -0.9564, 6.81e-08, -0.2921, -0.9564, 6.81e-08, 0.288, -0.9576, 4.761e-08, 0.288, -0.9576, 4.761e-08, 0.288, -0.9576, 4.761e-08, 0.288, -0.9576, 4.761e-08, -0.9994, -0.0324, 0.009164, -0.9994, -0.0324, 0.009164, -0.9994, -0.0324, 0.009164, -0.9994, -0.0324, 0.009164, 0.998, -0.06321, -0.0007938, 0.998, -0.06321, -0.0007938, 0.998, -0.06321, -0.0007938, 0.998, -0.06321, -0.0007938, 4.744e-08, 0.0, 1.0, 7.651e-08, 0.0, 1.0, 7.634e-08, 0.0, 1.0, 7.634e-08, 0.0, 1.0, 7.651e-08, 0.0, 1.0, 3.955e-08, 0.0, 1.0, 3.963e-08, 0.0, 1.0, 1.569e-08, 0.0, 1.0, 1.569e-08, 0.0, 1.0, 3.963e-08, 0.0, 1.0, 3.955e-08, 0.0, 1.0, 0.9919, -0.1266, 0.001599, 0.9919, -0.1266, 0.001599, 0.9919, -0.1266, 0.001599, 0.9919, -0.1266, 0.001599, 0.2919, -0.9565, 4.221e-08, 0.2919, -0.9565, 4.221e-08, 0.2919, -0.9565, 4.221e-08, 0.2919, -0.9565, 4.221e-08, -0.9975, -0.06985, 0.004431, -0.9975, -0.06985, 0.004431, -0.9975, -0.06985, 0.004431, -0.9975, -0.06985, 0.004431, 0.8015, -0.598, 1.528e-08, 0.8015, -0.598, 1.528e-08, 0.8015, -0.598, 1.528e-08, 0.8015, -0.598, 1.528e-08, -0.2966, -0.955, 2.735e-08, -0.2966, -0.955, 2.735e-08, -0.2966, -0.955, 2.735e-08, -0.2966, -0.955, 2.735e-08, -0.8078, -0.5894, 1.659e-08, -0.8078, -0.5894, 1.659e-08, -0.8078, -0.5894, 1.659e-08, -0.8078, -0.5894, 1.659e-08, 0.01885, -0.04915, 0.9986, 0.01885, -0.04915, 0.9986, 0.01885, -0.04915, 0.9986, 0.01872, -0.04866, 0.9986, 0.01874, -0.04873, 0.9986, 0.01885, -0.04915, 0.9986, 0.01885, -0.04915, 0.9986, 0.01799, -0.04592, 0.9988, 0.01799, -0.04592, 0.9988, 0.01874, -0.04873, 0.9986, 0.01872, -0.04866, 0.9986, 0.01871, -0.9997, -0.01446, 0.01871, -0.9997, -0.01446, 0.01871, -0.9997, -0.01446, 0.01871, -0.9997, -0.01446, -0.3146, -0.9417, 0.1195, -0.3146, -0.9417, 0.1195, -0.3146, -0.9417, 0.1195, 0.163, -0.9865, 0.01292, 0.163, -0.9865, 0.01292, 0.163, -0.9865, 0.01292, 0.163, -0.9865, 0.01292, 0.1762, -0.9844, -8.609e-11, 0.1762, -0.9844, -0.00199, 0.1762, -0.9844, -0.00199, 0.1762, -0.9844, -7.411e-11, -0.47, 0.8786, 0.08499, -0.47, 0.8786, 0.08499, -0.47, 0.8786, 0.08499, -0.47, 0.8786, 0.08499, -0.2015, -0.02005, -0.9793, -0.2015, -0.02005, -0.9793, -0.2015, -0.02005, -0.9793, -0.2015, -0.02005, -0.9793, 0.8697, 0.4676, -0.158, 0.8697, 0.4676, -0.158, 0.8697, 0.4676, -0.158, 0.8697, 0.4676, -0.158, -0.01515, 0.4755, 0.8796, -0.01515, 0.4755, 0.8796, -0.01515, 0.4755, 0.8796, -0.01515, 0.4755, 0.8796, 0.5751, -0.7113, 0.4042, 0.5751, -0.7113, 0.4042, 0.5751, -0.7113, 0.4042, 0.5751, -0.7113, 0.4042, 0.1729, -0.8652, 0.4707, 0.1729, -0.8652, 0.4707, 0.1729, -0.8652, 0.4707, 0.1729, -0.8652, 0.4707, -0.9624, 0.2316, -0.1418, -0.9624, 0.2316, -0.1418, -0.9624, 0.2316, -0.1418, -0.9624, 0.2316, -0.1418, -0.2872, -0.8276, 0.4822, -0.2872, -0.8276, 0.4822, -0.2872, -0.8276, 0.4822, -0.2872, -0.8276, 0.4822, 0.3652, 0.9271, 0.08404, 0.3652, 0.9271, 0.08404, 0.3652, 0.9271, 0.08404, 0.3652, 0.9271, 0.08404, 0.9248, -0.3686, 0.09454, 0.9248, -0.3686, 0.09454, 0.9248, -0.3686, 0.09454, 0.9248, -0.3686, 0.09454, -0.9279, 0.363, -0.08517, -0.9279, 0.363, -0.08517, -0.9279, 0.363, -0.08517, -0.9279, 0.363, -0.08517, -0.9847, 0.1173, 0.1286, -0.9847, 0.1173, 0.1286, -0.9847, 0.1173, 0.1286, -0.9847, 0.1173, 0.1286, -0.5431, 0.2532, -0.8006, -0.5431, 0.2532, -0.8006, -0.5431, 0.2532, -0.8006, -0.5431, 0.2532, -0.8006, -0.5839, 0.8063, 0.09449, -0.5839, 0.8063, 0.09449, -0.5839, 0.8063, 0.09449, -0.5839, 0.8063, 0.09449, -0.343, 0.2596, 0.9028, -0.343, 0.2596, 0.9028, -0.343, 0.2596, 0.9028, -0.343, 0.2596, 0.9028, -0.9313, 0.05676, 0.3598, -0.9313, 0.05676, 0.3598, -0.9313, 0.05676, 0.3598, -0.9272, 0.2133, -0.3079, -0.9272, 0.2133, -0.3079, -0.9272, 0.2133, -0.3079, -0.9272, 0.2133, -0.3079, 0.121, 0.9918, -0.04143, 0.121, 0.9918, -0.04143, 0.121, 0.9918, -0.04143, 0.121, 0.9918, -0.04143, 0.005236, 0.5026, 0.8645, 0.003473, 0.5018, 0.865, 0.003473, 0.5018, 0.865, 0.003933, 0.502, 0.8649, 0.003933, 0.502, 0.8649, 0.005523, 0.5027, 0.8644, 0.005523, 0.5027, 0.8644, 0.005236, 0.5026, 0.8645, 0.9914, -0.1151, 0.06171, 0.9914, -0.1151, 0.06171, 0.9914, -0.1151, 0.06171, 0.9914, -0.1151, 0.06171, -0.05543, -0.8633, 0.5017, -0.05543, -0.8633, 0.5017, -0.05543, -0.8633, 0.5017, -0.05543, -0.8633, 0.5017, -0.04306, 0.8752, -0.4819, -0.04306, 0.8752, -0.4819, -0.04306, 0.8752, -0.4819, -0.04306, 0.8752, -0.4819, -0.02472, 0.8645, -0.502, -0.02472, 0.8645, -0.502, -0.02472, 0.8645, -0.502, -0.02472, 0.8645, -0.502, 0.9773, 0.1188, 0.1753, 0.9773, 0.1188, 0.1753, 0.9773, 0.1188, 0.1753, 0.9773, 0.1188, 0.1753, 0.0, 0.0, 1.0, 0.0, 0.0, 1.0, 0.0, 0.0, 1.0, 0.0, 0.0, 1.0, 0.0, 1.0, -7.356e-08, 0.0, 1.0, 3.106e-07, 0.0, 1.0, 3.106e-07, 0.0, 1.0, -7.356e-08, 0.0, -1.0, 5.762e-08, 0.0, -1.0, 8.338e-08, 0.0, -1.0, 8.338e-08, 0.0, -1.0, 5.762e-08, -0.7361, 0.2243, 0.6386, -0.7361, 0.2243, 0.6386, -0.7361, 0.2243, 0.6386, -0.7361, 0.2243, 0.6386, 0.0003282, -1.0, 1.057e-07, 0.0008502, -1.0, 0.006101, 0.0008502, -1.0, 0.006101, 2.181e-05, -1.0, 0.0001574, 0.9322, 0.2704, 0.2405, 0.9322, 0.2704, 0.2405, 0.9322, 0.2704, 0.2405, 0.9322, 0.2704, 0.2405, 0.6505, -0.714, 0.259, 0.6505, -0.714, 0.259, 0.6505, -0.714, 0.259, 0.6505, -0.714, 0.259, -0.9773, 0.1188, -0.1753, -0.9773, 0.1188, -0.1753, -0.9773, 0.1188, -0.1753, -0.9773, 0.1188, -0.1753, 0.0, 0.0, -1.0, 0.0, 0.0, -1.0, 0.0, 0.0, -1.0, 0.0, 0.0, -1.0, 0.0, 1.0, -6.539e-08, 0.0, 1.0, -1.308e-07, 0.0, 1.0, -1.308e-07, 0.0, 1.0, -6.539e-08, 0.0, -1.0, 9.484e-10, 0.0, -1.0, 5.853e-08, 0.0, -1.0, 5.853e-08, 0.0, -1.0, 9.484e-10, -0.00592, 0.8772, 0.48, -0.00592, 0.8772, 0.48, -0.00592, 0.8772, 0.48, -0.00592, 0.8772, 0.48, -0.009878, 0.5668, -0.8238, -0.009878, 0.5668, -0.8238, -0.009878, 0.5668, -0.8238, -0.009878, 0.5668, -0.8238, 9.928e-05, -1.0, 5.194e-08, -9.589e-08, -1.0, 9.58e-08, 2.191e-05, -1.0, -0.0001571, 0.0003282, -1.0, 1.057e-07, -0.01255, -0.04456, -0.9989, -0.0128, -0.04296, -0.999, -0.0128, -0.04296, -0.999, -0.01233, -0.04597, -0.9989, -0.05626, 0.5257, -0.8488, -0.05626, 0.5257, -0.8488, -0.05626, 0.5257, -0.8488, -0.02059, -0.0662, -0.9976, -0.02059, -0.0662, -0.9976, -0.02059, -0.0662, -0.9976, -0.04265, -0.5203, -0.8529, -0.04265, -0.5203, -0.8529, -0.04265, -0.5203, -0.8529, -0.04265, -0.5203, -0.8529, -0.01091, -0.7372, -0.6756, -0.01091, -0.7372, -0.6756, -0.01091, -0.7372, -0.6756, -0.01091, -0.7372, -0.6756, -0.03074, 0.4936, -0.8692, -0.03074, 0.4936, -0.8692, -0.03074, 0.4936, -0.8692, -0.03074, 0.4936, -0.8692, 0.01102, 0.4534, -0.8912, 0.01103, 0.4478, -0.894, 0.01103, 0.4478, -0.8941, 0.01102, 0.4534, -0.8912, 0.01913, 0.7407, -0.6716, 0.01913, 0.7407, -0.6716, 0.01913, 0.7407, -0.6716, 0.01913, 0.7407, -0.6716, 0.01234, 0.751, -0.6602, 0.01234, 0.751, -0.6602, 0.01234, 0.751, -0.6602, -0.09332, 0.8078, -0.582, -0.09332, 0.8078, -0.582, -0.09332, 0.8078, -0.582, -0.09332, 0.8078, -0.582, 0.04467, 0.9973, -0.05851, 0.04467, 0.9973, -0.05851, 0.04467, 0.9973, -0.05851, 0.04467, 0.9973, -0.05851, -0.1517, 0.986, -0.06873, -0.1517, 0.986, -0.06873, -0.1517, 0.986, -0.06873, -0.1517, 0.986, -0.06873, 0.0514, -0.09351, -0.9943, 0.0514, -0.09351, -0.9943, 0.0514, -0.09351, -0.9943, 0.0514, -0.09351, -0.9943, -0.0123, -0.04615, -0.9989, -0.0123, -0.04615, -0.9989, -0.01255, -0.04456, -0.9989, -0.01233, -0.04597, -0.9989, 0.01002, -0.06153, -0.9981, 0.01002, -0.06153, -0.9981, 0.01002, -0.06153, -0.9981, 0.01002, -0.06153, -0.9981, -0.8819, -0.47, 0.03725, -0.8819, -0.47, 0.03725, -0.8819, -0.47, 0.03725, -0.8819, -0.47, 0.03725, -0.3749, 0.815, -0.4419, -0.3749, 0.815, -0.4419, -0.3749, 0.815, -0.4419, -0.3749, 0.815, -0.4419, -0.5696, 0.8111, -0.1333, -0.5696, 0.8111, -0.1333, -0.5696, 0.8111, -0.1333, -0.5696, 0.8111, -0.1333, -0.05536, 0.9977, -0.03959, -0.05536, 0.9977, -0.03959, -0.05536, 0.9977, -0.03959, -0.05536, 0.9977, -0.03959, 0.1463, 0.9876, -0.05614, 0.1463, 0.9876, -0.05614, 0.1463, 0.9876, -0.05614, 0.1463, 0.9876, -0.05614, 0.08814, 0.7538, -0.6512, 0.08814, 0.7538, -0.6512, 0.08814, 0.7538, -0.6512, 0.08814, 0.7538, -0.6512, 0.1809, 0.04781, 0.9823, 0.1809, 0.04781, 0.9823, 0.1809, 0.04781, 0.9823, 0.1809, 0.04781, 0.9823, 0.1786, 0.7048, -0.6866, 0.1786, 0.7048, -0.6866, 0.1786, 0.7048, -0.6866, 0.1786, 0.7048, -0.6866, -0.5619, -0.7241, -0.3998, -0.5619, -0.7241, -0.3998, -0.5619, -0.7241, -0.3998, -0.5619, -0.7241, -0.3998, 0.04886, -0.0358, -0.9982, 0.04886, -0.0358, -0.9982, 0.04886, -0.0358, -0.9982, 0.04886, -0.0358, -0.9982, 0.0867, 0.1717, -0.9813, 0.0867, 0.1717, -0.9813, 0.0867, 0.1717, -0.9813, 0.0867, 0.1717, -0.9813, -0.006119, -0.02034, -0.9998, -0.006119, -0.02034, -0.9998, -0.006119, -0.02034, -0.9998, -0.006119, -0.02034, -0.9998, -0.0404, -0.07308, -0.9965, -0.0404, -0.07308, -0.9965, -0.0404, -0.07308, -0.9965, -0.0404, -0.07308, -0.9965, -0.01706, -0.04436, -0.9989, -0.01706, -0.04436, -0.9989, -0.01706, -0.04436, -0.9989, 0.221, -0.07182, -0.9726, 0.221, -0.07182, -0.9726, 0.221, -0.07182, -0.9726, 0.221, -0.07182, -0.9726, 0.01103, 0.4478, -0.8941, 0.01103, 0.4478, -0.894, 0.01104, 0.4422, -0.8968, 0.01104, 0.4422, -0.8968, 0.09152, 0.3615, -0.9279, 0.09152, 0.3615, -0.9279, 0.09152, 0.3615, -0.9279, 0.09152, 0.3615, -0.9279, 0.101, 0.7751, -0.6237, 0.101, 0.7751, -0.6237, 0.101, 0.7751, -0.6237, 0.1756, 0.7683, -0.6156, 0.1756, 0.7683, -0.6156, 0.1756, 0.7683, -0.6156, 0.1756, 0.7683, -0.6156, 0.169, 0.9821, -0.08327, 0.169, 0.9821, -0.08327, 0.169, 0.9821, -0.08327, 0.169, 0.9821, -0.08327, 0.2526, 0.2179, -0.9427, 0.2526, 0.2179, -0.9427, 0.2526, 0.2179, -0.9427, 0.2526, 0.2179, -0.9427, 0.6896, 0.02997, -0.7235, 0.6896, 0.02997, -0.7235, 0.6896, 0.02997, -0.7235, 0.6896, 0.02997, -0.7235, 0.2266, 0.01139, -0.9739, 0.2266, 0.01139, -0.9739, 0.2266, 0.01139, -0.9739, 0.2266, 0.01139, -0.9739, 0.9622, 0.1311, -0.2386, 0.9622, 0.1311, -0.2386, 0.9622, 0.1311, -0.2386, 0.9622, 0.1311, -0.2386, 0.6664, -0.7314, -0.1446, 0.6664, -0.7314, -0.1446, 0.6664, -0.7314, -0.1446, 0.6664, -0.7314, -0.1446, 0.09475, -0.1211, -0.9881, 0.09475, -0.1211, -0.9881, 0.09475, -0.1211, -0.9881, 0.2124, 0.2721, -0.9385, 0.2124, 0.2721, -0.9385, 0.2124, 0.2721, -0.9385, 0.5204, 0.7992, -0.3007, 0.5204, 0.7992, -0.3007, 0.5204, 0.7992, -0.3007, 0.5204, 0.7992, -0.3007, 0.9322, 0.2704, -0.2405, 0.9322, 0.2704, -0.2405, 0.9322, 0.2704, -0.2405, 0.9322, 0.2704, -0.2405, 0.8781, 0.253, -0.4061, 0.8781, 0.253, -0.4061, 0.8781, 0.253, -0.4061, 0.8781, 0.253, -0.4061, 0.5385, 0.8281, -0.1556, 0.5385, 0.8281, -0.1556, 0.5385, 0.8281, -0.1556, 0.5385, 0.8281, -0.1556, 0.9537, 0.177, -0.2433, 0.9537, 0.177, -0.2433, 0.9537, 0.177, -0.2433, 0.9537, 0.177, -0.2433, 0.846, -0.5002, -0.1845, 0.846, -0.5002, -0.1845, 0.846, -0.5002, -0.1845, 0.846, -0.5002, -0.1845, 0.7742, 0.1117, -0.6229, 0.7742, 0.1117, -0.6229, 0.7742, 0.1117, -0.6229, 0.7742, 0.1117, -0.6229, 0.7412, -0.2825, -0.6089, 0.7412, -0.2825, -0.6089, 0.7412, -0.2825, -0.6089, 0.7412, -0.2825, -0.6089, -0.6004, 0.6617, -0.4491, -0.6004, 0.6617, -0.4491, -0.6004, 0.6617, -0.4491, -0.6004, 0.6617, -0.4491, 0.4582, -0.6462, -0.6104, 0.4582, -0.6462, -0.6104, 0.4582, -0.6462, -0.6104, 9.928e-05, -1.0, 5.194e-08, -0.002183, -1.0, 0.0001444, -9.589e-08, -1.0, 9.58e-08, 0.1474, -0.02562, -0.9887, 0.1474, -0.02562, -0.9887, 0.1474, -0.02562, -0.9887, 0.1474, -0.02562, -0.9887, 0.07138, -0.011, -0.9974, 0.07138, -0.011, -0.9974, 0.07138, -0.011, -0.9974, -0.001705, 0.1104, -0.9939, -0.001705, 0.1104, -0.9939, -0.001705, 0.1104, -0.9939, -0.001705, 0.1104, -0.9939, 0.01108, 0.05738, -0.9983, 0.01108, 0.05738, -0.9983, 0.01108, 0.05738, -0.9983, 0.01108, 0.05738, -0.9983, -0.1433, -0.01845, -0.9895, -0.1433, -0.01845, -0.9895, -0.1433, -0.01845, -0.9895, -0.1433, -0.01845, -0.9895, -0.8367, 0.07419, -0.5426, -0.8367, 0.07419, -0.5426, -0.8367, 0.07419, -0.5426, -0.8367, 0.07419, -0.5426, -0.2073, 0.9767, -0.05507, -0.2073, 0.9767, -0.05507, -0.2073, 0.9767, -0.05507, -0.2073, 0.9767, -0.05507, -0.1227, -0.02946, -0.992, -0.1227, -0.02946, -0.992, -0.1227, -0.02946, -0.992, -0.1227, -0.02946, -0.992, -0.2059, 0.8915, -0.4035, -0.2059, 0.8915, -0.4035, -0.2059, 0.8915, -0.4035, -0.2059, 0.8915, -0.4035, -0.6859, 0.721, -0.09861, -0.6859, 0.721, -0.09861, -0.6859, 0.721, -0.09861, -0.6859, 0.721, -0.09861, -0.4124, 0.2787, -0.8673, -0.4124, 0.2787, -0.8673, -0.4124, 0.2787, -0.8673, -0.4124, 0.2787, -0.8673, -0.8272, -0.5522, -0.1044, -0.8272, -0.5522, -0.1044, -0.8272, -0.5522, -0.1044, -0.8272, -0.5522, -0.1044, -0.6212, -0.4483, -0.6428, -0.6212, -0.4483, -0.6428, -0.6212, -0.4483, -0.6428, -0.6212, -0.4483, -0.6428, -0.3381, 0.05601, -0.9394, -0.3381, 0.05601, -0.9394, -0.3381, 0.05601, -0.9394, -0.3381, 0.05601, -0.9394, -0.6302, 0.5164, -0.5798, -0.6302, 0.5164, -0.5798, -0.6302, 0.5164, -0.5798, -0.2469, 0.9169, -0.3136, -0.2469, 0.9169, -0.3136, -0.2469, 0.9169, -0.3136, -0.7321, -0.6709, -0.118, -0.7321, -0.6709, -0.118, -0.7321, -0.6709, -0.118, -0.7321, -0.6709, -0.118, -0.7963, -0.4342, -0.4212, -0.7963, -0.4342, -0.4212, -0.7963, -0.4342, -0.4212, -0.7963, -0.4342, -0.4212, -0.3357, -0.3335, -0.8809, -0.3357, -0.3335, -0.8809, -0.3357, -0.3335, -0.8809, -0.3357, -0.3335, -0.8809, -0.06373, 0.9234, -0.3785, -0.06373, 0.9234, -0.3785, -0.06373, 0.9234, -0.3785, -0.06373, 0.9234, -0.3785, 0.0275, -0.9989, 0.03724, 0.0275, -0.9989, 0.03724, 0.0275, -0.9989, 0.03724, -0.06312, -0.9977, 0.02608, -0.06312, -0.9977, 0.02608, -0.06312, -0.9977, 0.02608, -0.002295, -1.0, 9.593e-09, -0.002295, -1.0, 0.0001519, -0.002183, -1.0, 0.0001444, 9.928e-05, -1.0, 5.194e-08, -0.05107, -0.9987, 0.002421, -0.05083, -0.9987, 0.003795, -0.05183, -0.9987, -0.002065, -0.05186, -0.9987, 1.473e-08, -0.05107, -0.9987, 0.002421, -0.05183, -0.9987, -0.002065, -0.05186, -0.9987, 1.475e-08, -0.8341, -0.5516, 0.0, -0.8341, -0.5516, 0.0, -0.8341, -0.5516, 0.0, -0.8341, -0.5516, 0.0, 0.7889, -0.6146, 2.806e-08, 0.7889, -0.6146, 2.806e-08, 0.7889, -0.6146, 2.806e-08, 0.7889, -0.6146, 2.806e-08, -0.2921, -0.9564, 1.362e-08, -0.2921, -0.9564, 1.362e-08, -0.2921, -0.9564, 1.362e-08, -0.2921, -0.9564, 1.362e-08, 0.288, -0.9576, 3.4e-08, 0.288, -0.9576, 3.4e-08, 0.288, -0.9576, 3.4e-08, 0.288, -0.9576, 3.4e-08, -0.9994, -0.0324, -0.009164, -0.9994, -0.0324, -0.009164, -0.9994, -0.0324, -0.009164, -0.9994, -0.0324, -0.009164, 0.998, -0.06321, 0.0007939, 0.998, -0.06321, 0.0007939, 0.998, -0.06321, 0.0007939, 0.998, -0.06321, 0.0007939, -1.559e-07, 0.0, -1.0, -1.882e-08, 0.0, -1.0, -1.805e-08, 0.0, -1.0, -1.882e-08, 0.0, -1.0, 0.0, 0.0, -1.0, 0.0, 0.0, -1.0, -1.805e-08, 0.0, -1.0, 0.0, 0.0, -1.0, 0.0, 0.0, -1.0, 0.0, 0.0, -1.0, 0.0, 0.0, -1.0, 0.9919, -0.1266, -0.001599, 0.9919, -0.1266, -0.001599, 0.9919, -0.1266, -0.001599, 0.9919, -0.1266, -0.001599, 0.2919, -0.9565, 2.814e-08, 0.2919, -0.9565, 2.814e-08, 0.2919, -0.9565, 2.814e-08, 0.2919, -0.9565, 2.814e-08, -0.9975, -0.06985, -0.004431, -0.9975, -0.06985, -0.004431, -0.9975, -0.06985, -0.004431, -0.9975, -0.06985, -0.004431, 0.8015, -0.598, 3.055e-08, 0.8015, -0.598, 3.055e-08, 0.8015, -0.598, 3.055e-08, 0.8015, -0.598, 3.055e-08, -0.2966, -0.955, 5.471e-08, -0.2966, -0.955, 5.471e-08, -0.2966, -0.955, 5.471e-08, -0.2966, -0.955, 5.471e-08, -0.8078, -0.5894, 4.978e-08, -0.8078, -0.5894, 4.978e-08, -0.8078, -0.5894, 4.978e-08, -0.8078, -0.5894, 4.978e-08, 0.01885, -0.04915, -0.9986, 0.01885, -0.04915, -0.9986, 0.01885, -0.04915, -0.9986, 0.01872, -0.04866, -0.9986, 0.01885, -0.04915, -0.9986, 0.01885, -0.04915, -0.9986, 0.01874, -0.04873, -0.9986, 0.01799, -0.04592, -0.9988, 0.01872, -0.04866, -0.9986, 0.01874, -0.04873, -0.9986, 0.01799, -0.04592, -0.9988, 0.01871, -0.9997, 0.01446, 0.01871, -0.9997, 0.01446, 0.01871, -0.9997, 0.01446, 0.01871, -0.9997, 0.01446, -0.3146, -0.9417, -0.1195, -0.3146, -0.9417, -0.1195, -0.3146, -0.9417, -0.1195, 0.163, -0.9865, -0.01292, 0.163, -0.9865, -0.01292, 0.163, -0.9865, -0.01292, 0.163, -0.9865, -0.01292, 0.1762, -0.9844, -8.609e-11, 0.1762, -0.9844, -7.411e-11, 0.1762, -0.9844, 0.00199, 0.1762, -0.9844, 0.00199, -0.47, 0.8786, -0.08499, -0.47, 0.8786, -0.08499, -0.47, 0.8786, -0.08499, -0.47, 0.8786, -0.08499, -0.2015, -0.02005, 0.9793, -0.2015, -0.02005, 0.9793, -0.2015, -0.02005, 0.9793, -0.2015, -0.02005, 0.9793, 0.8697, 0.4676, 0.158, 0.8697, 0.4676, 0.158, 0.8697, 0.4676, 0.158, 0.8697, 0.4676, 0.158, -0.01515, 0.4755, -0.8796, -0.01515, 0.4755, -0.8796, -0.01515, 0.4755, -0.8796, -0.01515, 0.4755, -0.8796, 0.5751, -0.7113, -0.4042, 0.5751, -0.7113, -0.4042, 0.5751, -0.7113, -0.4042, 0.5751, -0.7113, -0.4042, 0.1729, -0.8652, -0.4707, 0.1729, -0.8652, -0.4707, 0.1729, -0.8652, -0.4707, 0.1729, -0.8652, -0.4707, -0.9624, 0.2316, 0.1418, -0.9624, 0.2316, 0.1418, -0.9624, 0.2316, 0.1418, -0.9624, 0.2316, 0.1418, -0.2872, -0.8276, -0.4822, -0.2872, -0.8276, -0.4822, -0.2872, -0.8276, -0.4822, -0.2872, -0.8276, -0.4822, 0.3652, 0.9271, -0.08404, 0.3652, 0.9271, -0.08404, 0.3652, 0.9271, -0.08404, 0.3652, 0.9271, -0.08404, 0.9248, -0.3686, -0.09454, 0.9248, -0.3686, -0.09454, 0.9248, -0.3686, -0.09454, 0.9248, -0.3686, -0.09454, -0.9279, 0.363, 0.08517, -0.9279, 0.363, 0.08517, -0.9279, 0.363, 0.08517, -0.9279, 0.363, 0.08517, -0.9847, 0.1173, -0.1286, -0.9847, 0.1173, -0.1286, -0.9847, 0.1173, -0.1286, -0.9847, 0.1173, -0.1286, -0.5431, 0.2532, 0.8006, -0.5431, 0.2532, 0.8006, -0.5431, 0.2532, 0.8006, -0.5431, 0.2532, 0.8006, -0.5839, 0.8063, -0.09449, -0.5839, 0.8063, -0.09449, -0.5839, 0.8063, -0.09449, -0.5839, 0.8063, -0.09449, -0.343, 0.2596, -0.9028, -0.343, 0.2596, -0.9028, -0.343, 0.2596, -0.9028, -0.343, 0.2596, -0.9028, -0.9313, 0.05676, -0.3598, -0.9313, 0.05676, -0.3598, -0.9313, 0.05676, -0.3598, -0.9272, 0.2133, 0.3079, -0.9272, 0.2133, 0.3079, -0.9272, 0.2133, 0.3079, -0.9272, 0.2133, 0.3079, 0.121, 0.9918, 0.04143, 0.121, 0.9918, 0.04143, 0.121, 0.9918, 0.04143, 0.121, 0.9918, 0.04143, 0.005279, 0.5026, -0.8645, 0.003848, 0.502, -0.8649, 0.003473, 0.5018, -0.865, 0.003473, 0.5018, -0.865, 0.003848, 0.502, -0.8649, 0.005279, 0.5026, -0.8645, 0.005523, 0.5027, -0.8644, 0.005523, 0.5027, -0.8644, 0.9914, -0.1151, -0.06171, 0.9914, -0.1151, -0.06171, 0.9914, -0.1151, -0.06171, 0.9914, -0.1151, -0.06171, -0.05543, -0.8633, -0.5017, -0.05543, -0.8633, -0.5017, -0.05543, -0.8633, -0.5017, -0.05543, -0.8633, -0.5017, -0.04306, 0.8752, 0.4819, -0.04306, 0.8752, 0.4819, -0.04306, 0.8752, 0.4819, -0.04306, 0.8752, 0.4819, -0.02472, 0.8645, 0.502, -0.02472, 0.8645, 0.502, -0.02472, 0.8645, 0.502, -0.02472, 0.8645, 0.502, 0.9773, 0.1188, -0.1753, 0.9773, 0.1188, -0.1753, 0.9773, 0.1188, -0.1753, 0.9773, 0.1188, -0.1753, 0.0, 0.0, -1.0, 0.0, 0.0, -1.0, 0.0, 0.0, -1.0, 0.0, 0.0, -1.0, 0.0, 1.0, -7.356e-08, 0.0, 1.0, -7.356e-08, 0.0, 1.0, -4.577e-07, 0.0, 1.0, -4.577e-07, 0.0, -1.0, 5.762e-08, 0.0, -1.0, 5.762e-08, 0.0, -1.0, 3.186e-08, 0.0, -1.0, 3.186e-08, -0.7361, 0.2243, -0.6386, -0.7361, 0.2243, -0.6386, -0.7361, 0.2243, -0.6386, -0.7361, 0.2243, -0.6386, 0.0003282, -1.0, 1.057e-07, 2.191e-05, -1.0, -0.0001571, 0.0008503, -1.0, -0.006101, 0.0008503, -1.0, -0.006101, 0.9322, 0.2704, -0.2405, 0.9322, 0.2704, -0.2405, 0.9322, 0.2704, -0.2405, 0.9322, 0.2704, -0.2405, 0.6505, -0.714, -0.259, 0.6505, -0.714, -0.259, 0.6505, -0.714, -0.259, 0.6505, -0.714, -0.259])] * 3)])

# ---- objects
ob_light = bpy.data.objects.new('Light', light_light)
ob_camera = bpy.data.objects.new('Camera', cam_camera)
ob_car_2 = bpy.data.objects.new('Car 2', me_cube_002)

# ---- transforms, parenting, visibility, modifiers, constraints
ob_light.location = (4.076, 1.005, 5.904)
ob_light.rotation_euler = (0.6503, 0.05522, 1.866)
ob_light.lock_rotations_4d = False
ob_light.empty_display_type = 'ARROWS'
ob_light.color = (0.0, 0.0, 0.0, 0.0)
ob_light.lineart.crease_threshold = 0.0
ob_camera.location = (7.359, -6.926, 4.958)
ob_camera.rotation_euler = (1.109, 0.0, 0.8149)
ob_camera.lock_rotations_4d = False
ob_camera.empty_display_type = 'ARROWS'
ob_camera.color = (0.0, 0.0, 0.0, 0.0)
ob_camera.display_type = 'WIRE'
ob_camera.lineart.crease_threshold = 0.0
ob_car_2.location = (0.754, 5.596, -0.2759)
ob_car_2.rotation_euler = (1.571, -0.0, 7.55e-08)
ob_car_2.color = (0.8, 0.8, 0.8, 1.0)

# ---- collection membership
col_collection.objects.link(ob_light)
col_collection.objects.link(ob_camera)
col_collection.objects.link(ob_car_2)

# ---- scene / render settings (as saved in the file)
scene.camera = ob_camera
scene.frame_start = 1; scene.frame_end = 250; scene.frame_set(1)
scene.render.engine = 'BLENDER_EEVEE_NEXT'
scene.cycles.sampling_pattern = 'TABULATED_SOBOL'
scene.view_settings.view_transform = 'Filmic'
bpy.context.view_layer.update()
